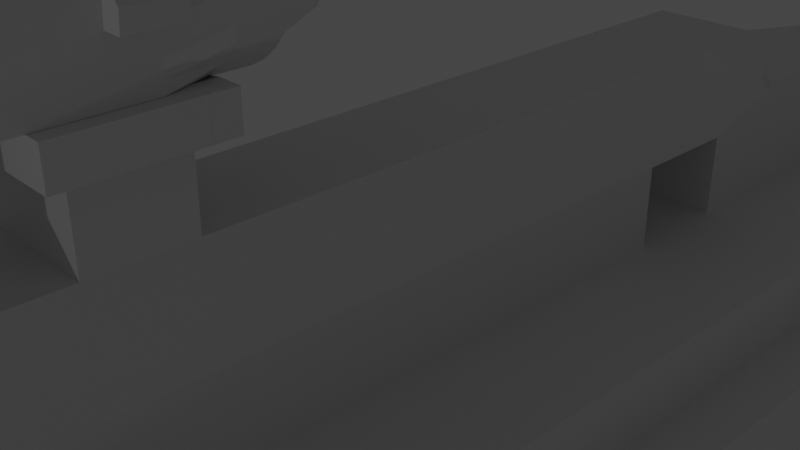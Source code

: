 # Source: karabin.blend  (saved by Blender 3.3.6; exported with 4.5.12 LTS)
import bpy
from mathutils import Matrix  # noqa: F401  (used for matrix-valued properties, if any)

bpy.ops.wm.read_factory_settings(use_empty=True)
scene = bpy.context.scene
scene.name = 'Scene'

# ---- collections
col_collection = bpy.data.collections.new('Collection'); scene.collection.children.link(col_collection)

# ---- materials (node trees are filled in below, after node groups)
mat_material = bpy.data.materials.new('Material')
mat_material.alpha_threshold = 0.0
mat_material.use_transparent_shadow = False
mat_material.roughness = 0.5
mat_material.line_color = (0.0, 0.0, 0.0, 1.0)

# ---- material node trees
mat_material.use_nodes = True; mat_material.node_tree.nodes.clear()
_N = mat_material.node_tree.nodes; _L = mat_material.node_tree.links
n0 = _N.new('ShaderNodeOutputMaterial'); n0.name = 'Material Output'; n0.location = (300, 300)
n1 = _N.new('ShaderNodeBsdfPrincipled'); n1.name = 'Principled BSDF'; n1.location = (10, 300)
n1.distribution = 'GGX'
n1.subsurface_method = 'RANDOM_WALK_SKIN'
n1.inputs[3].default_value = 1.45
n1.inputs[27].default_value = (0.0, 0.0, 0.0, 1.0)
n1.inputs[28].default_value = 1.0
_L.new(n1.outputs[0], n0.inputs[0])
n0.is_active_output = True

# ---- world
world_world = bpy.data.worlds.new('World'); scene.world = world_world
world_world.use_nodes = True; world_world.node_tree.nodes.clear()
_N = world_world.node_tree.nodes; _L = world_world.node_tree.links
n0 = _N.new('ShaderNodeOutputWorld'); n0.name = 'World Output'; n0.location = (300, 300)
n1 = _N.new('ShaderNodeBackground'); n1.name = 'Background'; n1.location = (10, 300)
n1.inputs[0].default_value = (0.05088, 0.05088, 0.05088, 1.0)
_L.new(n1.outputs[0], n0.inputs[0])
n0.is_active_output = True
world_world.color = (0.05088, 0.05088, 0.05088)
world_world.use_sun_shadow = False
world_world.sun_shadow_jitter_overblur = 0.0

# ---- cameras
cam_camera = bpy.data.cameras.new('Camera')
cam_camera.clip_end = 100.0
cam_camera.ortho_scale = 7.314

# ---- lights
light_light = bpy.data.lights.new('Light', 'POINT')
light_light.transmission_factor = 0.0
light_light.energy = 1000.0
light_light.shadow_soft_size = 0.1
light_light.shadow_maximum_resolution = 0.006
light_light.use_absolute_resolution = True

# ---- meshes
me_cube = bpy.data.meshes.new('Cube')
me_cube.from_pydata([(0.6606, 5.35, 1.0), (1.0, 5.35, -1.0), (0.6606, -9.584, 1.0), (1.0, -9.584, -1.0), (0.0, 5.35, -1.0), (0.0, -9.584, 1.0), (0.0, -9.584, -1.0), (0.0, 5.35, 1.0), (1.0, 5.35, 0.2989), (1.0, -9.584, 0.0), (0.0, 5.35, 0.2989), (1.0, 13.96, -1.0), (0.0, 13.96, -1.0), (1.0, -19.59, -1.0), (0.0, -19.59, -1.0), (0.0, -11.33, -3.581), (0.0, -19.59, -3.581), (2.262, -19.59, -3.581), (0.0, -30.42, -1.0), (1.0, -29.61, -0.1913), (0.0, -30.42, -3.581), (1.0, -29.6, -4.403), (0.0, -22.54, -3.581), (0.0, -22.54, -1.0), (1.0, -24.96, -0.1913), (1.0, -24.42, -4.403), (0.0, -30.42, 4.946), (1.0, -29.61, 3.322), (1.0, -29.6, -10.02), (0.01691, 3.831, -1.0), (1.014, 3.831, -1.0), (1.0, 3.831, -3.356), (0.01691, 20.73, -1.0), (1.014, 20.73, -1.0), (0.0, 20.18, -3.581), (1.0, 20.18, -3.581), (0.0, -9.584, -7.367), (1.0, -9.584, -7.367), (0.0, 3.831, -7.367), (1.0, 3.831, -7.367), (1.0, -14.65, 0.0), (1.0, -14.65, -1.0), (0.0, -14.65, -1.0), (0.0, -14.65, 0.0), (1.0, -16.39, -3.581), (0.0, -16.39, -3.581), (-0.08626, -12.02, -14.77), (1.0, -3.434, -3.581), (1.0, 1.037, -3.581), (1.014, 1.037, -1.0), (1.014, -3.434, -1.0), (0.01691, 1.037, -1.0), (0.01691, -3.434, -1.0), (0.0, -3.434, -3.581), (0.0, 1.037, -3.581), (1.198, -3.434, -7.367), (1.198, 1.037, -7.367), (0.0, -3.434, -7.367), (0.0, 1.037, -7.367), (2.623, -15.81, -2.721), (2.623, -22.54, -2.721), (2.623, -15.52, -2.29), (2.623, -22.54, -2.29), (0.0, 18.54, -3.581), (1.0, 18.54, -3.581), (1.0, -30.42, -1.0), (1.0, -22.54, -1.0), (0.6605, -30.42, 4.946), (1.0, -30.42, -3.581), (1.0, -22.54, -3.581), (0.0, -3.801, -1.0), (0.0, -0.06711, -1.0), (0.0, -24.96, -0.1913), (0.0, -29.61, 3.322), (0.0, -29.61, -0.1913), (1.0, -0.06711, -1.0), (0.0, -29.6, -4.403), (0.0, -24.42, -4.403), (1.0, -3.801, -1.0), (0.0, -29.6, -10.02), (0.6606, -7.534, 1.0), (1.014, -5.484, -1.0), (1.014, -7.534, -1.0), (0.01691, -5.484, -1.0), (0.01691, -7.534, -1.0), (0.4332, -9.804, -3.581), (1.0, -5.484, -3.581), (0.0, -9.804, -3.581), (0.0, -5.484, -3.581), (1.0, -7.534, -7.367), (1.0, -5.484, -7.367), (0.0, -7.534, -7.367), (0.0, -5.484, -7.367), (1.0, -7.534, -6.837), (1.0, -5.484, -6.837), (0.0, -7.534, -6.837), (0.0, -5.484, -6.837), (0.0, -9.584, -6.837), (1.0, -9.584, -6.837), (0.6606, -3.801, 1.0), (0.6606, -0.06711, 1.0), (0.0, -0.06711, 1.0), (0.0, -3.801, 1.0), (0.0, -7.534, 1.0), (1.0, -0.06711, 0.0), (1.0, -3.801, 0.0), (1.0, -7.534, 0.0), (1.0, -6.473, 0.0), (0.0, -6.473, 1.0), (0.0, -6.473, -1.0), (1.0, -6.473, -1.0), (0.6606, -6.473, 1.0), (1.0, -2.74, 0.0), (0.0, -2.74, 1.0), (0.0, -2.74, -1.0), (1.0, -2.74, -1.0), (0.6606, -2.74, 1.0), (0.0, -6.473, 1.856), (0.0, -7.534, 1.856), (0.0, -2.74, 1.856), (0.0, -3.801, 1.856), (0.6606, -6.473, 1.856), (0.6606, -7.534, 1.856), (0.6606, -2.74, 1.856), (0.6606, -3.801, 1.856), (0.0, -6.473, 2.151), (0.0, -7.534, 2.151), (0.0, -2.74, 2.151), (0.0, -3.801, 2.151), (0.6606, -6.473, 2.25), (0.6606, -7.534, 2.25), (0.6606, -2.74, 2.25), (0.6606, -3.801, 2.25), (0.0, -6.204, 1.856), (0.6606, -6.204, 1.856), (0.0, -2.47, 1.856), (0.6606, -2.47, 1.856), (0.0, -6.204, 2.151), (0.6606, -6.204, 2.25), (0.0, -2.47, 2.151), (0.6606, -2.47, 2.25), (0.0, -4.07, 1.856), (0.6606, -4.07, 1.856), (0.0, -7.803, 1.856), (0.6606, -7.803, 1.856), (0.0, -4.07, 2.151), (0.6606, -4.07, 2.25), (0.0, -7.803, 2.151), (0.6606, -7.803, 2.25), (0.0, -6.473, 1.856), (0.6606, -6.473, 1.856), (0.0, -2.739, 1.856), (0.6606, -2.739, 1.856), (0.0, -6.473, 2.151), (0.6606, -6.473, 2.25), (0.0, -2.739, 2.151), (0.6606, -2.739, 2.25), (0.9335, -6.473, 1.856), (0.9335, -7.534, 1.856), (0.9335, -2.74, 1.856), (0.9335, -3.801, 1.856), (0.9335, -6.473, 2.25), (0.9335, -7.534, 2.25), (0.9335, -2.74, 2.25), (0.9335, -3.801, 2.25), (0.9335, -2.47, 1.856), (0.9335, -2.47, 2.25), (0.9335, -6.204, 2.25), (0.9335, -6.204, 1.856), (0.9335, -7.803, 1.856), (0.9335, -7.803, 2.25), (0.9335, -4.07, 2.25), (0.9335, -4.07, 1.856), (0.9335, -2.739, 1.856), (0.9335, -2.739, 2.25), (0.9335, -6.473, 2.25), (0.9335, -6.473, 1.856), (1.0, 4.254, -1.0), (1.0, 4.254, 0.0), (0.0, 4.254, 1.0), (0.0, 4.254, -1.0), (0.6606, 4.254, 1.0), (1.0, 2.941, 0.0), (0.0, 2.941, 1.0), (0.0, 2.941, -1.0), (0.6606, 2.941, 1.0), (1.0, 2.941, -1.0), (0.0, 2.941, 0.0), (0.0, 4.254, 0.0), (1.0, 3.831, 0.0), (0.0, 3.831, 0.0), (1.0, -9.005, -1.0), (0.0, -9.005, -1.0), (1.0, -11.14, 0.0), (1.0, -10.24, -1.0), (0.0, -10.24, -1.0), (0.0, -11.14, 0.0), (0.0, -7.534, 0.0), (0.0, -9.584, 0.0), (1.0, -17.85, -1.86), (2.262, -19.59, -2.721), (1.0, -10.74, -2.721), (1.0, -10.16, -1.86), (0.0, -17.85, -1.86), (0.0, -19.59, -2.721), (0.0, -10.16, -1.86), (0.0, -10.74, -2.721), (1.0, -30.42, -1.86), (1.0, -30.42, -2.721), (0.0, -30.42, -1.86), (0.0, -30.42, -2.721), (1.0, -22.54, -1.86), (1.0, -22.54, -2.721), (0.0, -25.23, -2.721), (0.0, -22.54, -1.86), (1.0, 3.831, -2.721), (1.0, 3.831, -1.86), (0.0, 3.831, -1.86), (1.0, 20.18, -2.721), (1.014, 20.18, -1.86), (0.0, 20.18, -1.86), (0.0, -15.23, -1.86), (0.0, -15.81, -2.721), (1.0, -15.23, -1.86), (1.0, -15.81, -2.721), (0.0, -3.434, -1.86), (0.0, -3.434, -2.721), (0.0, 1.037, -1.86), (0.0, 1.037, -2.721), (1.0, -3.434, -2.721), (1.0, -3.434, -1.86), (1.0, 1.037, -2.721), (1.0, 1.037, -1.86), (1.0, -7.534, -2.721), (1.0, -7.534, -1.86), (1.0, -5.484, -2.721), (1.0, -5.484, -1.86), (0.0, -7.534, -1.86), (0.0, -7.534, -2.721), (0.0, -5.484, -1.86), (0.0, -5.484, -2.721), (1.0, -29.21, -2.721), (1.0, -29.21, -1.86), (1.0, -24.25, -2.721), (1.0, -24.25, -1.86), (1.0, -17.85, -2.29), (1.0, -10.45, -2.29), (0.0, -17.85, -2.29), (0.0, -10.45, -2.29), (1.0, -30.42, -2.29), (0.0, -30.42, -2.29), (1.0, -20.8, -2.29), (0.0, -25.23, -2.29), (2.492, -7.534, -1.0), (0.0, 3.831, -2.29), (1.0, 20.18, -2.29), (0.0, -15.52, -2.29), (2.004, -14.65, -1.0), (0.0, -3.434, -2.29), (0.0, 1.037, -2.29), (2.492, 3.831, -1.0), (2.492, 3.831, -1.86), (2.492, -9.584, -1.0), (2.492, -10.16, -1.86), (0.0, -7.534, -2.29), (0.0, -5.484, -2.29), (1.0, -29.61, -2.29), (1.0, -24.25, -2.29), (0.0, -29.21, -2.721), (0.0, -29.21, -1.86), (0.0, -29.61, -2.29), (1.675, -19.59, -2.29), (1.675, -19.59, -2.721), (1.675, -22.54, -2.29), (1.675, -22.54, -2.721), (1.675, -19.59, -1.86), (1.675, -22.54, -1.86), (3.151, -10.45, -2.29), (3.151, -10.16, -1.86), (3.151, 3.831, -2.29), (3.151, 3.831, -1.86), (3.151, 19.36, -2.29), (3.151, 19.36, -1.86), (3.151, -3.434, -2.29), (3.151, -3.434, -1.86), (3.151, 1.037, -2.29), (3.151, 1.037, -1.86), (3.151, -7.534, -2.29), (3.151, -7.534, -1.86), (3.151, -5.484, -2.29), (3.151, -5.484, -1.86), (3.151, -7.534, -2.721), (3.151, -5.484, -2.721), (3.151, -10.74, -2.721), (3.151, -3.434, -2.721), (3.151, 1.037, -2.721), (3.151, 3.831, -2.721), (3.151, 19.36, -2.721), (2.097, 20.18, -1.86), (1.68, 20.73, -1.0), (2.492, 1.037, -1.0), (2.492, -3.434, -1.0), (2.492, -3.434, -1.86), (2.492, 1.037, -1.86), (2.492, -5.484, -1.0), (2.492, -7.534, -1.86), (2.492, -5.484, -1.86), (2.492, 1.037, -3.581), (2.492, 3.831, -3.581), (2.492, 20.18, -3.581), (2.492, -5.484, -3.581), (2.492, -3.434, -3.581), (2.492, -7.534, -3.581), (2.492, -10.74, -2.721), (2.492, 3.831, -2.721), (2.492, 20.18, -2.721), (2.492, -3.434, -2.721), (2.492, 1.037, -2.721), (2.492, -7.534, -2.721), (2.492, -5.484, -2.721), (1.0, 3.831, -6.421), (1.0, 3.831, -5.474), (1.0, 3.831, -4.527), (0.0, 3.831, -4.527), (0.0, 3.831, -5.474), (0.0, 3.831, -6.421), (0.0, -3.434, -4.527), (0.0, -3.434, -5.474), (0.0, -3.434, -6.421), (0.0, 1.037, -4.527), (0.0, 1.037, -5.474), (0.0, 1.037, -6.421), (1.0, 1.037, -4.527), (1.0, 1.037, -5.474), (1.0, 1.037, -6.421), (1.0, -3.434, -4.527), (1.0, -3.434, -5.474), (1.0, -3.434, -6.421), (1.0, 17.02, -6.421), (1.0, 17.8, -5.474), (1.0, 17.8, -4.527), (0.0, 17.8, -4.527), (0.0, 17.8, -5.474), (0.0, 17.8, -6.421), (0.0, -5.484, -4.527), (0.0, -5.484, -5.474), (0.0, -5.484, -6.421), (1.0, -5.484, -4.527), (1.0, -5.484, -5.474), (1.0, -5.484, -6.421), (1.962, 1.037, -3.581), (1.962, 3.831, -3.581), (1.962, -5.484, -3.581), (1.962, -3.434, -3.581), (1.962, 18.54, -3.581), (1.962, 1.037, -4.527), (1.394, 1.037, -5.474), (1.962, -3.434, -4.527), (1.394, -3.434, -5.474), (1.962, -5.484, -4.527), (1.394, -5.484, -5.474), (2.492, 1.037, -7.367), (2.492, 3.831, -7.367), (2.492, -5.484, -7.367), (2.492, -3.434, -7.367), (2.492, 1.037, -6.421), (2.492, -3.434, -6.421), (2.492, -5.484, -6.421), (2.492, 3.831, -6.421), (1.892, 3.831, -6.421), (1.892, 3.831, -5.474), (1.892, 1.037, -5.474), (1.892, 1.037, -6.421), (1.892, -3.434, -5.474), (1.892, -3.434, -6.421), (0.8921, -5.484, -5.474), (0.8921, -5.484, -6.421), (1.892, -5.484, -5.474), (1.892, -5.484, -6.421), (0.0, 3.831, -6.886), (1.0, 3.831, -6.886), (1.394, 3.831, -5.474), (1.962, 3.831, -4.527), (1.394, 17.8, -5.474), (1.962, 17.8, -4.527), (1.46, 3.831, -6.421), (1.46, 3.831, -5.474), (1.289, 17.02, -6.421), (1.46, 17.8, -5.474), (1.0, 5.35, 0.5055), (0.0, 5.35, 0.5055), (1.0, 13.96, -0.7935), (0.0, 13.96, -0.7935), (1.0, 20.18, -2.841), (0.0, 20.18, -3.065), (0.0, 3.831, -3.581), (2.075, -3.434, -1.86), (2.075, 1.037, -2.721), (2.075, 19.36, -2.29), (2.075, -10.74, -2.721), (2.075, 1.037, -1.86), (2.075, -7.534, -2.721), (2.075, 3.831, -2.721), (2.075, 19.36, -2.721), (2.075, -5.484, -1.86), (2.075, -7.534, -1.86), (2.075, 19.36, -1.86), (2.075, 3.831, -1.86), (2.075, -5.484, -2.721), (2.075, -3.434, -2.721), (2.075, -10.16, -1.86), (2.075, -10.45, -2.29), (1.049, 20.18, -2.721), (1.049, 20.18, -1.86), (1.049, 20.18, -2.29), (0.0, 17.02, -6.421), (0.0, 17.02, -6.886), (1.0, 17.02, -6.886), (1.0, 17.22, -6.421), (1.0, 18.0, -5.474), (0.0, 18.0, -5.474), (0.0, 18.0, -6.421), (0.0, -10.73, -3.581), (1.0, -10.73, -3.581), (0.6315, 0.3218, -8.593), (1.0, -0.5977, -9.818), (0.6394, -1.963, -11.04), (1.0, -3.854, -12.27), (1.0, -5.777, -13.49), (2.623, -10.16, -1.86), (2.623, -10.45, -2.29), (0.0, -5.777, -13.49), (0.0, -3.854, -12.27), (0.0, -1.963, -11.04), (0.0, -0.5977, -9.818), (0.0, 0.3218, -8.593), (2.623, -17.85, -2.721), (0.0, -10.25, -13.49), (0.0, -8.326, -12.27), (0.0, -6.434, -11.04), (0.0, -5.069, -9.818), (0.0, -4.15, -8.593), (0.6315, -4.15, -8.593), (1.0, -5.069, -9.818), (0.6394, -6.434, -11.04), (1.0, -8.326, -12.27), (1.0, -10.25, -13.49), (2.623, -17.85, -2.29), (2.623, -15.23, -1.86), (2.623, -17.85, -1.86), (2.287, -24.25, -2.721), (2.623, -22.54, -1.86), (2.287, -24.25, -1.86), (2.287, -24.25, -2.29), (3.297, -19.59, -2.29), (3.297, -19.59, -2.721), (3.297, -22.54, -2.29), (3.297, -22.54, -2.721), (3.297, -19.59, -1.86), (3.297, -22.54, -1.86), (2.004, -9.584, -1.0), (2.004, -10.16, -1.86), (1.717, -22.54, -1.0), (2.004, -19.59, -1.0), (1.717, -30.42, -1.0), (2.004, -19.59, -1.86), (2.004, -30.42, -1.86), (2.004, -22.54, -1.86), (2.004, -15.23, -1.86), (2.004, -29.21, -1.86), (2.004, -24.25, -1.86), (2.262, -16.39, -3.581), (2.262, -17.85, -2.721), (2.262, -17.85, -3.581), (2.262, -30.42, -2.721), (1.927, -30.42, -3.581), (1.927, -22.54, -3.581), (2.262, -22.54, -2.721), (2.262, -15.81, -2.721), (2.262, -29.21, -2.721), (2.262, -24.25, -2.721), (2.712, -19.59, -2.721), (2.712, -19.59, -3.581), (2.712, -22.54, -3.581), (2.712, -22.54, -2.721), (1.0, -16.39, -5.086), (2.262, -16.39, -5.086), (2.262, -11.33, -5.086), (0.08146, -15.95, -5.006), (0.09229, -16.49, -6.544), (0.08053, -16.33, -8.134), (0.08663, -16.72, -9.683), (0.07487, -16.56, -11.27), (0.08097, -16.96, -12.82), (-0.06928, -11.32, -5.349), (-0.04964, -12.13, -6.867), (-0.05247, -12.25, -8.437), (-0.0553, -12.36, -10.01), (-0.05813, -12.48, -11.58), (-0.06767, -12.39, -13.16), (1.045, -16.04, -14.47), (0.04566, -16.07, -14.47), (0.07455, -16.87, -13.69), (-0.09701, -11.69, -14.79), (-0.08653, -12.03, -14.92), (0.04539, -16.09, -14.61), (1.045, -16.05, -14.62), (-0.09728, -11.7, -14.94), (0.9022, -11.67, -14.94), (0.6665, -11.33, -3.581), (1.0, -11.67, -3.581), (0.5799, -12.0, -14.77), (0.9243, -12.33, -14.74), (0.9129, -12.0, -14.92), (0.9025, -11.66, -14.79), (0.5985, -12.37, -13.16), (0.9428, -12.7, -13.14), (0.608, -12.46, -11.58), (0.9524, -12.79, -11.55), (0.6108, -12.34, -10.01), (0.9552, -12.67, -9.985), (0.6137, -12.23, -8.44), (0.958, -12.55, -8.416), (0.6165, -12.11, -6.87), (0.9609, -12.44, -6.846), (0.9412, -11.63, -5.328), (0.5969, -11.3, -5.352), (0.7445, -16.93, -12.82), (1.069, -16.58, -12.85), (1.063, -16.19, -11.3), (0.7384, -16.54, -11.28), (1.075, -16.35, -9.712), (0.7502, -16.7, -9.686), (1.069, -15.96, -8.163), (0.7441, -16.31, -8.137), (1.081, -16.12, -6.574), (0.7559, -16.47, -6.547), (0.745, -15.93, -5.009), (1.07, -15.58, -5.035), (1.06, -16.46, -14.06), (0.7381, -16.85, -13.69), (1.0, -5.776, -3.581), (0.0, -5.776, -3.581), (0.0, -5.776, -4.527), (0.0, -5.776, -5.474), (1.0, -5.776, -4.527), (1.0, -5.776, -5.474), (2.262, -11.33, -3.581), (1.0, -10.99, -3.581), (0.0, -8.785, -3.581), (0.4332, -8.837, -3.581), (0.0, -7.506, -5.955), (0.0, -8.526, -5.955), (0.4332, -8.526, -5.955), (0.3144, -7.558, -5.955), (0.4332, -8.643, -4.174), (0.4332, -8.372, -4.768), (0.4332, -8.056, -5.361), (0.4332, -9.024, -5.361), (0.4332, -9.34, -4.768), (0.4332, -9.61, -4.174), (0.0, -9.61, -4.174), (0.0, -9.34, -4.768), (0.0, -9.024, -5.361), (0.0, -8.004, -5.361), (0.0, -8.321, -4.768), (0.0, -8.591, -4.174), (0.0, -30.42, -11.69), (0.0, -30.13, -11.8), (0.6731, -30.13, -11.8), (0.6776, -30.42, -11.69), (0.7243, -30.26, -11.72)], [(224, 201), (422, 15)], [(106, 80, 2, 9), (10, 7, 0, 8), (9, 2, 5, 198), (80, 103, 5, 2), (41, 40, 13), (4, 10, 12), (1, 4, 12, 11), (12, 10, 390, 392), (13, 40, 43, 14), (43, 42, 14), (68, 69, 476, 475), (45, 44, 17, 16), (213, 22, 20, 210), (222, 206, 15, 45), (31, 35, 309, 308), (208, 210, 20, 68), (66, 23, 18, 65), (211, 199, 465, 467), (22, 69, 68, 20), (16, 17, 69, 22), (244, 211, 467, 470), (13, 14, 23, 66), (204, 16, 22, 213), (65, 18, 26, 67), (66, 23, 26, 67), (21, 25, 77, 76), (21, 28, 571, 570, 68), (20, 68, 570, 567), (27, 24, 72, 73), (35, 218, 315, 309), (51, 49, 30, 29), (227, 51, 29, 217), (394, 393, 218, 35, 34), (29, 30, 33, 32), (217, 29, 32, 220), (31, 395, 34, 35), (56, 58, 38, 39), (331, 325, 38, 58), (323, 395, 63, 341), (15, 549, 550, 548, 509), (204, 222, 45, 16), (493, 499, 46, 501, 502), (193, 196, 43, 40), (41, 42, 195, 6, 3, 194), (516, 528, 539, 500, 512), (503, 46, 504, 507), (532, 491, 492, 530), (346, 328, 57, 92), (328, 331, 58, 57), (90, 92, 57, 55), (61, 447, 436, 59), (239, 83, 52, 225), (225, 52, 51, 227), (337, 349, 367, 366), (55, 56, 361, 364), (83, 81, 50, 52), (52, 50, 49, 51), (48, 31, 308, 307), (235, 233, 318, 319), (60, 62, 453, 450), (62, 451, 452, 453), (395, 31, 64, 63), (19, 27, 73, 74), (24, 19, 74, 72), (19, 24, 66, 65), (27, 19, 65, 67), (24, 27, 67, 66), (25, 21, 68, 69), (28, 25, 69, 569, 571), (25, 28, 79, 77), (28, 21, 76, 79), (218, 215, 314, 315), (229, 235, 319, 316), (6, 3, 82, 84), (84, 82, 81, 83), (205, 6, 84, 237), (237, 84, 83, 239), (37, 36, 97, 98), (92, 90, 94, 96), (349, 90, 363, 367), (93, 95, 96, 94), (91, 92, 96, 95), (90, 89, 93, 94), (89, 91, 95, 93), (98, 97, 95, 93), (36, 91, 95, 97), (89, 37, 98, 93), (186, 182, 104, 75), (91, 36, 37, 89), (91, 89, 90, 92), (55, 57, 441, 442), (499, 515, 511, 46), (539, 540, 502, 501, 500), (86, 85, 87, 88), (346, 92, 90, 349), (115, 112, 105, 78), (110, 107, 106, 82), (185, 183, 101, 100), (113, 102, 120, 119), (99, 116, 123, 124), (182, 185, 100, 104), (112, 116, 99, 105), (107, 111, 80, 106), (184, 186, 75, 71), (114, 115, 78, 70), (109, 110, 82, 84), (70, 78, 110, 109), (105, 99, 111, 107), (99, 102, 108, 111), (78, 105, 107, 110), (71, 75, 115, 114), (104, 100, 116, 112), (100, 101, 113, 116), (75, 104, 112, 115), (150, 154, 175, 176), (137, 138, 154, 153), (103, 80, 122, 118), (108, 103, 118, 117), (111, 108, 117, 121), (116, 113, 119, 123), (80, 111, 121, 122), (102, 99, 124, 120), (131, 127, 128, 132), (129, 125, 126, 130), (119, 120, 128, 127), (119, 127, 139, 135), (120, 124, 142, 141), (123, 131, 163, 159), (117, 118, 126, 125), (129, 121, 134, 138), (136, 135, 151, 152), (126, 118, 143, 147), (123, 119, 135, 136), (127, 131, 140, 139), (117, 125, 137, 133), (121, 117, 133, 134), (131, 123, 136, 140), (125, 129, 138, 137), (143, 144, 148, 147), (141, 142, 146, 145), (150, 149, 153, 154), (152, 151, 155, 156), (154, 138, 167, 175), (118, 122, 144, 143), (132, 128, 145, 146), (139, 140, 156, 155), (128, 120, 141, 145), (130, 126, 147, 148), (129, 130, 162, 161), (135, 139, 155, 151), (133, 137, 153, 149), (124, 123, 159, 160), (130, 148, 170, 162), (134, 133, 149, 150), (160, 159, 163, 164), (158, 157, 161, 162), (160, 164, 171, 172), (166, 165, 173, 174), (158, 162, 170, 169), (167, 168, 176, 175), (131, 132, 164, 163), (134, 150, 176, 168), (132, 146, 171, 164), (144, 122, 158, 169), (140, 136, 165, 166), (148, 144, 169, 170), (136, 152, 173, 165), (152, 156, 174, 173), (156, 140, 166, 174), (142, 124, 160, 172), (121, 129, 161, 157), (122, 121, 157, 158), (138, 134, 168, 167), (146, 142, 172, 171), (137, 133, 134, 138), (139, 135, 136, 140), (4, 1, 177, 180), (8, 0, 181, 178), (0, 7, 179, 181), (1, 8, 178, 177), (178, 181, 185, 182), (181, 179, 183, 185), (184, 186, 182, 187), (177, 180, 188, 178), (187, 182, 189, 190), (190, 189, 178, 188), (198, 9, 191, 192), (196, 193, 194, 195), (41, 40, 43, 42), (106, 9, 198, 197), (193, 40, 41, 194), (106, 82, 3, 191, 9), (87, 238, 240, 88), (264, 237, 239, 265), (15, 206, 238, 87, 549), (248, 205, 237, 264), (202, 234, 305, 263), (397, 402, 296, 295), (219, 33, 299, 298), (399, 401, 291, 293), (234, 236, 306, 305), (398, 406, 282, 281), (216, 219, 298, 261), (411, 399, 293, 277), (53, 226, 228, 54), (258, 225, 227, 259), (88, 240, 226, 53), (265, 239, 225, 258), (41, 13, 463, 257), (251, 211, 451, 62), (14, 42, 221, 203), (247, 256, 222, 204), (395, 394, 34), (32, 33, 219, 220), (54, 228, 395), (259, 227, 217, 254), (81, 82, 253, 304), (407, 400, 286, 280), (14, 203, 214, 23), (247, 204, 213, 252), (212, 69, 483, 484), (200, 245, 271, 272), (224, 200, 472, 478), (266, 242, 207, 249), (65, 18, 209, 207), (249, 250, 210, 208), (49, 50, 301, 300), (405, 410, 278, 288), (42, 6, 205, 221), (256, 248, 206, 222), (23, 214, 209, 18), (207, 242, 469, 466), (211, 244, 452, 451), (273, 274, 457, 456), (202, 223, 448, 429), (221, 205, 248, 256), (401, 408, 292, 291), (207, 209, 250, 249), (241, 266, 249, 208), (211, 251, 273, 276), (203, 247, 252, 214), (402, 403, 297, 296), (228, 259, 254, 395), (203, 221, 256, 247), (243, 212, 60, 450), (240, 265, 258, 226), (226, 258, 259, 228), (404, 405, 288, 290), (406, 407, 280, 282), (408, 409, 294, 292), (410, 411, 277, 278), (206, 248, 264, 238), (238, 264, 265, 240), (210, 250, 270, 268), (250, 209, 269, 270), (266, 270, 269, 242), (241, 268, 270, 266), (210, 268, 241, 243, 213), (209, 214, 244, 242, 269), (204, 213, 243, 267, 244, 214, 252), (212, 251, 62, 60), (272, 271, 454, 455), (212, 200, 272, 274), (245, 199, 275, 271), (251, 212, 274, 273), (199, 211, 276, 275), (287, 291, 292, 289), (277, 293, 291, 287), (283, 294, 295, 285), (289, 292, 294, 283), (279, 296, 297, 281), (285, 295, 296, 279), (286, 285, 279, 280), (280, 279, 281, 282), (290, 289, 283, 284), (284, 283, 285, 286), (278, 277, 287, 288), (288, 287, 289, 290), (400, 396, 284, 286), (403, 398, 281, 297), (409, 397, 295, 294), (396, 404, 290, 284), (253, 305, 306, 304), (262, 263, 305, 253), (301, 302, 303, 300), (304, 306, 302, 301), (260, 261, 298, 299), (300, 303, 261, 260), (232, 216, 261, 303), (82, 3, 262, 253), (33, 30, 260, 299), (230, 232, 303, 302), (3, 202, 263, 262), (30, 49, 300, 260), (236, 230, 302, 306), (50, 81, 304, 301), (317, 307, 308, 314), (314, 308, 309, 315), (319, 310, 311, 316), (316, 311, 307, 317), (313, 547, 312, 318), (318, 312, 310, 319), (233, 201, 313, 318), (215, 231, 317, 314), (86, 47, 311, 310), (85, 86, 310, 312), (47, 48, 307, 311), (231, 229, 316, 317), (345, 348, 546, 544), (88, 344, 543, 542), (348, 345, 375, 377), (48, 47, 353, 350), (348, 336, 358, 360), (336, 348, 377, 373), (339, 340, 384, 383), (339, 321, 386, 388), (63, 64, 340, 341), (341, 340, 339, 342), (342, 339, 419, 420), (64, 31, 351, 354), (322, 332, 355, 382), (337, 334, 372, 374), (332, 335, 357, 355), (334, 320, 369, 372), (53, 54, 329, 326), (326, 329, 330, 327), (327, 330, 331, 328), (88, 53, 326, 344), (344, 326, 327, 345), (345, 327, 328, 346), (325, 324, 342, 343), (324, 323, 341, 342), (54, 395, 323, 329), (329, 323, 324, 330), (330, 324, 325, 331), (353, 352, 359, 357), (351, 382, 384, 354), (350, 353, 357, 355), (351, 350, 355, 382), (31, 48, 350, 351), (86, 347, 359, 352), (47, 86, 352, 353), (340, 64, 354, 384), (357, 359, 360, 358), (355, 357, 358, 356), (382, 355, 356, 381), (336, 333, 356, 358), (347, 348, 360, 359), (333, 321, 381, 356), (335, 347, 359, 357), (368, 365, 361, 362), (365, 366, 364, 361), (366, 367, 363, 364), (334, 337, 366, 365), (39, 320, 368, 362), (56, 39, 362, 361), (90, 55, 364, 363), (320, 334, 365, 368), (375, 376, 378, 377), (373, 377, 378, 374), (371, 373, 374, 372), (370, 371, 372, 369), (320, 321, 370, 369), (349, 337, 374, 378), (346, 349, 378, 376), (321, 333, 371, 370), (333, 336, 373, 371), (345, 346, 376, 375), (380, 379, 416, 417), (39, 38, 379, 380), (343, 338, 415), (382, 381, 383, 384), (340, 322, 382, 384), (322, 321, 381, 382), (321, 339, 383, 381), (386, 385, 387, 388), (320, 338, 387, 385), (321, 320, 385, 386), (338, 339, 388, 387), (390, 389, 391, 392), (10, 8, 389, 390), (8, 1, 389), (11, 12, 392, 391), (1, 11, 391, 389), (255, 218, 215, 216, 219), (216, 217, 220, 219), (395, 31, 393, 394), (31, 215, 218, 393), (31, 395, 217, 216, 215), (230, 236, 404, 396), (229, 231, 397, 409), (232, 230, 396, 400), (202, 246, 411, 410), (235, 229, 409, 408), (219, 216, 407, 406), (236, 234, 405, 404), (215, 218, 403, 402), (233, 235, 408, 401), (234, 202, 410, 405), (216, 232, 400, 407), (246, 201, 399, 411), (412, 414, 413, 406, 398, 403), (201, 233, 401, 399), (231, 215, 402, 397), (218, 255, 414, 412), (255, 219, 413, 414), (338, 417, 416, 415), (338, 320, 380, 417), (420, 419, 418, 421), (343, 342, 420, 421), (339, 338, 418, 419), (338, 343, 421, 418), (537, 538, 44, 45, 488), (422, 423, 98, 97), (442, 441, 440, 443), (443, 440, 439, 444), (444, 439, 438, 445), (445, 438, 437, 446), (437, 431, 428, 446), (56, 55, 442, 424), (424, 442, 443, 425), (425, 443, 444, 426), (426, 444, 445, 427), (427, 445, 446, 428), (57, 58, 435, 441), (441, 435, 434, 440), (440, 434, 433, 439), (439, 433, 432, 438), (438, 432, 431, 437), (58, 56, 424, 435), (435, 424, 425, 434), (434, 425, 426, 433), (433, 426, 427, 432), (432, 427, 428, 431), (430, 61, 59, 313), (448, 449, 447, 61), (429, 448, 61, 430), (454, 458, 459, 456), (455, 454, 456, 457), (274, 272, 455, 457), (267, 243, 450, 453), (223, 199, 449, 448), (275, 276, 459, 458), (244, 267, 453, 452), (245, 200, 436, 447), (199, 245, 447, 449), (200, 224, 59, 436), (271, 275, 458, 454), (276, 273, 456, 459), (246, 202, 429, 430), (467, 462, 464, 466, 469, 470), (465, 463, 462, 467), (460, 257, 468, 461), (257, 463, 465, 468), (13, 66, 462, 463), (3, 41, 257, 460), (242, 244, 470, 469), (223, 202, 461, 468), (199, 223, 468, 465), (66, 65, 464, 462), (202, 3, 460, 461), (65, 207, 466, 464), (478, 472, 473, 471), (313, 478, 471, 547), (476, 477, 480, 479, 474, 475), (212, 243, 480, 477), (243, 241, 479, 480), (208, 68, 475, 474), (69, 212, 477, 476), (200, 17, 473, 472), (241, 208, 474, 479), (17, 44, 471, 473), (482, 481, 484, 483), (200, 212, 484, 481), (17, 200, 481, 482), (69, 17, 482, 483), (485, 525, 487, 486), (471, 44, 485, 486), (547, 471, 486, 487), (44, 510, 525, 485), (537, 488, 489, 536), (536, 489, 490, 534), (534, 490, 491, 532), (494, 526, 523, 495), (495, 523, 521, 496), (496, 521, 519, 497), (497, 519, 517, 498), (498, 517, 515, 499), (45, 15, 494, 488), (488, 494, 495, 489), (489, 495, 496, 490), (490, 496, 497, 491), (491, 497, 498, 492), (492, 498, 499, 493), (510, 44, 538, 525), (525, 538, 535, 524), (524, 535, 533, 522), (522, 533, 531, 520), (520, 531, 529, 518), (527, 493, 502, 540), (513, 512, 500, 506), (501, 46, 504, 505), (504, 513, 506, 505), (504, 513, 508, 507), (513, 514, 508), (500, 501, 505, 506), (530, 492, 493, 527), (514, 503, 507, 508), (511, 512, 513, 514), (526, 548, 510, 525), (511, 515, 516, 512), (515, 517, 518, 516), (517, 519, 520, 518), (519, 521, 522, 520), (521, 523, 524, 522), (523, 526, 525, 524), (528, 529, 530, 527), (529, 531, 532, 530), (531, 533, 534, 532), (533, 535, 536, 534), (535, 538, 537, 536), (527, 540, 539, 528), (518, 529, 528, 516), (542, 543, 545, 541), (543, 544, 546, 545), (347, 86, 541, 545), (344, 345, 544, 543), (86, 88, 542, 541), (348, 347, 545, 546), (525, 510, 547, 487), (312, 547, 510, 548, 550, 85), (15, 548, 526, 494), (15, 36, 37, 98, 423, 548), (554, 551, 552, 553), (558, 557, 554, 553), (564, 563, 552, 551), (563, 558, 553, 552), (557, 564, 551, 554), (550, 549, 566, 555), (555, 566, 565, 556), (556, 565, 564, 557), (87, 85, 560, 561), (561, 560, 559, 562), (562, 559, 558, 563), (549, 87, 561, 566), (566, 561, 562, 565), (565, 562, 563, 564), (85, 550, 555, 560), (560, 555, 556, 559), (559, 556, 557, 558), (569, 570, 571), (567, 570, 569, 568), (69, 22, 568, 569)])
_uv = me_cube.uv_layers.new(name='UVMap')
_uv.uv.foreach_set('vector', [0.5, 0.7157, 0.625, 0.7157, 0.625, 0.75, 0.5, 0.75, 0.5, 0.375, 0.625, 0.375, 0.625, 0.5, 0.5, 0.5, 0.5, 0.75, 0.625, 0.75, 0.625, 0.875, 0.5, 0.875, 0.625, 0.7157, 0.75, 0.7157, 0.75, 0.75, 0.625, 0.75, 0.375, 0.75, 0.5, 0.75, 0.375, 0.75, 0.0, 0.0, 0.0, 0.0, 0.0, 0.0, 0.375, 0.5, 0.25, 0.5, 0.25, 0.5, 0.375, 0.5, 0.0, 0.0, 0.0, 0.0, 0.0, 0.0, 0.0, 0.0, 0.375, 0.75, 0.5, 0.75, 0.5, 0.875, 0.375, 0.875, 0.0, 0.0, 0.0, 0.0, 0.0, 0.0, 0.0, 0.0, 0.0, 0.0, 0.0, 0.0, 0.0, 0.0, 0.25, 0.75, 0.375, 0.75, 0.375, 0.75, 0.25, 0.75, 0.0, 0.0, 0.0, 0.0, 0.0, 0.0, 0.0, 0.0, 0.0, 0.0, 0.0, 0.0, 0.0, 0.0, 0.0, 0.0, 0.375, 0.75, 0.375, 0.75, 0.375, 0.75, 0.375, 0.75, 0.375, 0.75, 0.375, 0.875, 0.375, 0.875, 0.375, 0.75, 0.375, 0.75, 0.375, 0.875, 0.375, 0.875, 0.375, 0.75, 0.375, 0.75, 0.375, 0.75, 0.375, 0.75, 0.375, 0.75, 0.25, 0.75, 0.375, 0.75, 0.375, 0.75, 0.25, 0.75, 0.25, 0.75, 0.375, 0.75, 0.375, 0.75, 0.25, 0.75, 0.375, 0.75, 0.375, 0.75, 0.375, 0.75, 0.375, 0.75, 0.375, 0.75, 0.375, 0.875, 0.375, 0.875, 0.375, 0.75, 0.0, 0.0, 0.0, 0.0, 0.0, 0.0, 0.0, 0.0, 0.375, 0.75, 0.375, 0.875, 0.375, 0.875, 0.375, 0.75, 0.375, 0.75, 0.375, 0.875, 0.375, 0.875, 0.375, 0.75, 0.0, 0.0, 0.0, 0.0, 0.0, 0.0, 0.0, 0.0, 0.0, 0.0, 0.0, 0.0, 0.0, 0.0, 0.0, 0.0, 0.0, 0.0, 0.375, 0.875, 0.375, 0.75, 0.375, 0.75, 0.375, 0.875, 0.0, 0.0, 0.0, 0.0, 0.0, 0.0, 0.0, 0.0, 0.375, 0.75, 0.375, 0.75, 0.375, 0.75, 0.375, 0.75, 0.25, 0.75, 0.375, 0.75, 0.375, 0.75, 0.25, 0.75, 0.0, 0.0, 0.0, 0.0, 0.0, 0.0, 0.0, 0.0, 0.0, 0.0, 0.0, 0.0, 0.375, 0.75, 0.375, 0.75, 0.25, 0.75, 0.25, 0.75, 0.375, 0.75, 0.375, 0.75, 0.25, 0.75, 0.0, 0.0, 0.0, 0.0, 0.0, 0.0, 0.0, 0.0, 0.375, 0.75, 0.25, 0.75, 0.25, 0.75, 0.375, 0.75, 0.375, 0.75, 0.25, 0.75, 0.25, 0.75, 0.375, 0.75, 0.0, 0.0, 0.0, 0.0, 0.0, 0.0, 0.0, 0.0, 0.0, 0.0, 0.0, 0.0, 0.0, 0.0, 0.0, 0.0, 0.0, 0.0, 0.0, 0.0, 0.0, 0.0, 0.0, 0.0, 0.0, 0.0, 0.0, 0.0, 0.0, 0.0, 0.0, 0.0, 0.0, 0.0, 0.0, 0.0, 0.0, 0.0, 0.0, 0.0, 0.0, 0.0, 0.0, 0.0, 0.0, 0.0, 0.0, 0.0, 0.5, 0.875, 0.5, 0.75, 0.0, 0.0, 0.0, 0.0, 0.0, 0.0, 0.25, 0.75, 0.375, 0.75, 0.0, 0.0, 0.375, 0.75, 0.375, 0.75, 0.375, 0.75, 0.375, 0.75, 0.375, 0.75, 0.0, 0.0, 0.0, 0.0, 0.0, 0.0, 0.0, 0.0, 0.333, 0.75, 0.25, 0.75, 0.25, 0.75, 0.333, 0.75, 0.0, 0.0, 0.0, 0.0, 0.0, 0.0, 0.0, 0.0, 0.0, 0.0, 0.0, 0.0, 0.0, 0.0, 0.0, 0.0, 0.375, 0.75, 0.25, 0.75, 0.25, 0.75, 0.375, 0.75, 0.375, 0.75, 0.375, 0.75, 0.375, 0.75, 0.375, 0.75, 0.0, 0.0, 0.0, 0.0, 0.0, 0.0, 0.0, 0.0, 0.0, 0.0, 0.0, 0.0, 0.0, 0.0, 0.0, 0.0, 0.375, 0.75, 0.375, 0.75, 0.375, 0.75, 0.375, 0.75, 0.375, 0.75, 0.375, 0.75, 0.375, 0.75, 0.375, 0.75, 0.25, 0.75, 0.375, 0.75, 0.375, 0.75, 0.25, 0.75, 0.25, 0.75, 0.375, 0.75, 0.375, 0.75, 0.25, 0.75, 0.375, 0.75, 0.375, 0.75, 0.375, 0.75, 0.375, 0.75, 0.375, 0.75, 0.375, 0.75, 0.375, 0.75, 0.375, 0.75, 0.375, 0.75, 0.375, 0.75, 0.375, 0.75, 0.375, 0.75, 0.375, 0.75, 0.375, 0.75, 0.375, 0.75, 0.375, 0.75, 0.25, 0.75, 0.375, 0.75, 0.375, 0.75, 0.25, 0.75, 0.0, 0.0, 0.0, 0.0, 0.0, 0.0, 0.0, 0.0, 0.0, 0.0, 0.0, 0.0, 0.0, 0.0, 0.0, 0.0, 0.0, 0.0, 0.0, 0.0, 0.0, 0.0, 0.0, 0.0, 0.0, 0.0, 0.0, 0.0, 0.0, 0.0, 0.0, 0.0, 0.0, 0.0, 0.0, 0.0, 0.0, 0.0, 0.0, 0.0, 0.0, 0.0, 0.0, 0.0, 0.0, 0.0, 0.0, 0.0, 0.0, 0.0, 0.0, 0.0, 0.0, 0.0, 0.0, 0.0, 0.0, 0.0, 0.0, 0.0, 0.0, 0.0, 0.0, 0.0, 0.0, 0.0, 0.0, 0.0, 0.0, 0.0, 0.0, 0.0, 0.0, 0.0, 0.375, 0.75, 0.375, 0.75, 0.375, 0.75, 0.375, 0.75, 0.375, 0.75, 0.375, 0.75, 0.375, 0.75, 0.375, 0.75, 0.25, 0.75, 0.375, 0.75, 0.375, 0.75, 0.25, 0.75, 0.25, 0.75, 0.375, 0.75, 0.375, 0.75, 0.25, 0.75, 0.0, 0.0, 0.0, 0.0, 0.0, 0.0, 0.0, 0.0, 0.0, 0.0, 0.0, 0.0, 0.0, 0.0, 0.0, 0.0, 0.375, 0.75, 0.25, 0.75, 0.25, 0.75, 0.375, 0.75, 0.25, 0.75, 0.375, 0.75, 0.375, 0.75, 0.25, 0.75, 0.0, 0.0, 0.0, 0.0, 0.0, 0.0, 0.0, 0.0, 0.375, 0.75, 0.25, 0.75, 0.25, 0.75, 0.375, 0.75, 0.0, 0.0, 0.0, 0.0, 0.0, 0.0, 0.0, 0.0, 0.0, 0.0, 0.0, 0.0, 0.0, 0.0, 0.0, 0.0, 0.375, 0.75, 0.25, 0.75, 0.25, 0.75, 0.375, 0.75, 0.375, 0.75, 0.25, 0.75, 0.25, 0.75, 0.375, 0.75, 0.0, 0.0, 0.0, 0.0, 0.0, 0.0, 0.0, 0.0, 0.0, 0.0, 0.0, 0.0, 0.0, 0.0, 0.0, 0.0, 0.375, 0.5403, 0.5, 0.5403, 0.5, 0.5907, 0.375, 0.5907, 0.0, 0.0, 0.0, 0.0, 0.0, 0.0, 0.0, 0.0, 0.0, 0.0, 0.0, 0.0, 0.0, 0.0, 0.0, 0.0, 0.375, 0.75, 0.25, 0.75, 0.25, 0.75, 0.375, 0.75, 0.25, 0.75, 0.3333, 0.75, 0.3333, 0.75, 0.25, 0.75, 0.375, 0.75, 0.333, 0.75, 0.25, 0.75, 0.25, 0.75, 0.375, 0.75, 0.375, 0.75, 0.0, 0.0, 0.0, 0.0, 0.0, 0.0, 0.0, 0.0, 0.0, 0.0, 0.0, 0.0, 0.0, 0.0, 0.375, 0.6354, 0.5, 0.6354, 0.5, 0.6532, 0.375, 0.6532, 0.375, 0.6982, 0.5, 0.6982, 0.5, 0.7157, 0.375, 0.7157, 0.625, 0.5403, 0.75, 0.5403, 0.75, 0.5907, 0.625, 0.5907, 0.0, 0.0, 0.0, 0.0, 0.0, 0.0, 0.0, 0.0, 0.625, 0.6532, 0.625, 0.6354, 0.625, 0.6354, 0.625, 0.6532, 0.5, 0.5403, 0.625, 0.5403, 0.625, 0.5907, 0.5, 0.5907, 0.5, 0.6354, 0.625, 0.6354, 0.625, 0.6532, 0.5, 0.6532, 0.5, 0.6982, 0.625, 0.6982, 0.625, 0.7157, 0.5, 0.7157, 0.25, 0.5403, 0.375, 0.5403, 0.375, 0.5907, 0.25, 0.5907, 0.25, 0.6354, 0.375, 0.6354, 0.375, 0.6532, 0.25, 0.6532, 0.25, 0.6982, 0.375, 0.6982, 0.375, 0.7157, 0.25, 0.7157, 0.25, 0.6532, 0.375, 0.6532, 0.375, 0.6982, 0.25, 0.6982, 0.5, 0.6532, 0.625, 0.6532, 0.625, 0.6982, 0.5, 0.6982, 0.625, 0.6532, 0.75, 0.6532, 0.75, 0.6982, 0.625, 0.6982, 0.375, 0.6532, 0.5, 0.6532, 0.5, 0.6982, 0.375, 0.6982, 0.25, 0.5907, 0.375, 0.5907, 0.375, 0.6354, 0.25, 0.6354, 0.5, 0.5907, 0.625, 0.5907, 0.625, 0.6354, 0.5, 0.6354, 0.625, 0.5907, 0.75, 0.5907, 0.75, 0.6354, 0.625, 0.6354, 0.375, 0.5907, 0.5, 0.5907, 0.5, 0.6354, 0.375, 0.6354, 0.625, 0.6982, 0.625, 0.6982, 0.625, 0.6982, 0.625, 0.6982, 0.75, 0.6982, 0.625, 0.6982, 0.625, 0.6982, 0.75, 0.6982, 0.75, 0.7157, 0.625, 0.7157, 0.625, 0.7157, 0.75, 0.7157, 0.0, 0.0, 0.0, 0.0, 0.0, 0.0, 0.0, 0.0, 0.625, 0.6982, 0.75, 0.6982, 0.75, 0.6982, 0.625, 0.6982, 0.625, 0.6354, 0.75, 0.6354, 0.75, 0.6354, 0.625, 0.6354, 0.625, 0.7157, 0.625, 0.6982, 0.625, 0.6982, 0.625, 0.7157, 0.75, 0.6532, 0.625, 0.6532, 0.625, 0.6532, 0.75, 0.6532, 0.625, 0.6354, 0.75, 0.6354, 0.75, 0.6532, 0.625, 0.6532, 0.625, 0.6982, 0.75, 0.6982, 0.75, 0.7157, 0.625, 0.7157, 0.0, 0.0, 0.0, 0.0, 0.0, 0.0, 0.0, 0.0, 0.0, 0.0, 0.0, 0.0, 0.0, 0.0, 0.0, 0.0, 0.75, 0.6532, 0.625, 0.6532, 0.625, 0.6532, 0.75, 0.6532, 0.625, 0.6354, 0.625, 0.6354, 0.625, 0.6354, 0.625, 0.6354, 0.0, 0.0, 0.0, 0.0, 0.0, 0.0, 0.0, 0.0, 0.625, 0.6982, 0.625, 0.6982, 0.625, 0.6982, 0.625, 0.6982, 0.625, 0.6354, 0.75, 0.6354, 0.75, 0.6354, 0.625, 0.6354, 0.0, 0.0, 0.0, 0.0, 0.0, 0.0, 0.0, 0.0, 0.625, 0.6354, 0.75, 0.6354, 0.75, 0.6354, 0.625, 0.6354, 0.75, 0.6354, 0.625, 0.6354, 0.625, 0.6354, 0.75, 0.6354, 0.0, 0.0, 0.0, 0.0, 0.0, 0.0, 0.0, 0.0, 0.625, 0.6982, 0.75, 0.6982, 0.75, 0.6982, 0.625, 0.6982, 0.625, 0.6354, 0.625, 0.6354, 0.625, 0.6354, 0.625, 0.6354, 0.75, 0.6982, 0.625, 0.6982, 0.625, 0.6982, 0.75, 0.6982, 0.75, 0.7157, 0.625, 0.7157, 0.625, 0.7157, 0.75, 0.7157, 0.75, 0.6532, 0.625, 0.6532, 0.625, 0.6532, 0.75, 0.6532, 0.625, 0.6982, 0.75, 0.6982, 0.75, 0.6982, 0.625, 0.6982, 0.625, 0.6354, 0.75, 0.6354, 0.75, 0.6354, 0.625, 0.6354, 0.625, 0.6982, 0.625, 0.6982, 0.625, 0.6982, 0.625, 0.6982, 0.75, 0.7157, 0.625, 0.7157, 0.625, 0.7157, 0.75, 0.7157, 0.625, 0.6532, 0.75, 0.6532, 0.75, 0.6532, 0.625, 0.6532, 0.75, 0.6354, 0.625, 0.6354, 0.625, 0.6354, 0.75, 0.6354, 0.0, 0.0, 0.0, 0.0, 0.0, 0.0, 0.0, 0.0, 0.625, 0.7157, 0.75, 0.7157, 0.75, 0.7157, 0.625, 0.7157, 0.625, 0.6982, 0.625, 0.7157, 0.625, 0.7157, 0.625, 0.6982, 0.0, 0.0, 0.0, 0.0, 0.0, 0.0, 0.0, 0.0, 0.0, 0.0, 0.0, 0.0, 0.0, 0.0, 0.0, 0.0, 0.625, 0.6532, 0.625, 0.6354, 0.625, 0.6354, 0.625, 0.6532, 0.625, 0.7157, 0.625, 0.7157, 0.625, 0.7157, 0.625, 0.7157, 0.625, 0.6982, 0.75, 0.6982, 0.75, 0.6982, 0.625, 0.6982, 0.625, 0.6532, 0.625, 0.6354, 0.625, 0.6354, 0.625, 0.6532, 0.625, 0.7157, 0.625, 0.6982, 0.625, 0.6982, 0.625, 0.7157, 0.625, 0.6532, 0.625, 0.6532, 0.625, 0.6532, 0.625, 0.6532, 0.625, 0.6354, 0.625, 0.6354, 0.625, 0.6354, 0.625, 0.6354, 0.625, 0.7157, 0.625, 0.7157, 0.625, 0.7157, 0.625, 0.7157, 0.625, 0.6982, 0.625, 0.6982, 0.625, 0.6982, 0.625, 0.6982, 0.625, 0.6354, 0.625, 0.6532, 0.625, 0.6532, 0.625, 0.6354, 0.625, 0.6982, 0.625, 0.6982, 0.625, 0.6982, 0.625, 0.6982, 0.625, 0.6532, 0.625, 0.6532, 0.625, 0.6532, 0.625, 0.6532, 0.625, 0.7157, 0.625, 0.7157, 0.625, 0.7157, 0.625, 0.7157, 0.625, 0.6354, 0.625, 0.6354, 0.625, 0.6354, 0.625, 0.6354, 0.625, 0.7157, 0.625, 0.7157, 0.625, 0.7157, 0.625, 0.7157, 0.625, 0.6354, 0.625, 0.6354, 0.625, 0.6354, 0.625, 0.6354, 0.625, 0.6354, 0.625, 0.6354, 0.625, 0.6354, 0.625, 0.6354, 0.625, 0.6354, 0.625, 0.6354, 0.625, 0.6354, 0.625, 0.6354, 0.625, 0.6532, 0.625, 0.6532, 0.625, 0.6532, 0.625, 0.6532, 0.625, 0.6982, 0.625, 0.6982, 0.625, 0.6982, 0.625, 0.6982, 0.625, 0.7157, 0.625, 0.6982, 0.625, 0.6982, 0.625, 0.7157, 0.625, 0.6982, 0.625, 0.6982, 0.625, 0.6982, 0.625, 0.6982, 0.625, 0.6532, 0.625, 0.6532, 0.625, 0.6532, 0.625, 0.6532, 0.0, 0.0, 0.0, 0.0, 0.0, 0.0, 0.0, 0.0, 0.0, 0.0, 0.0, 0.0, 0.0, 0.0, 0.0, 0.0, 0.25, 0.5, 0.375, 0.5, 0.375, 0.5184, 0.25, 0.5184, 0.5, 0.5, 0.625, 0.5, 0.625, 0.5184, 0.5, 0.5184, 0.625, 0.5, 0.75, 0.5, 0.75, 0.5184, 0.625, 0.5184, 0.375, 0.5, 0.5, 0.5, 0.5, 0.5184, 0.375, 0.5184, 0.5, 0.5184, 0.625, 0.5184, 0.625, 0.5403, 0.5, 0.5403, 0.625, 0.5184, 0.75, 0.5184, 0.75, 0.5403, 0.625, 0.5403, 0.25, 0.5403, 0.375, 0.5403, 0.375, 0.5403, 0.25, 0.5403, 0.375, 0.5184, 0.25, 0.5184, 0.25, 0.5184, 0.375, 0.5184, 0.25, 0.5403, 0.375, 0.5403, 0.375, 0.5403, 0.25, 0.5403, 0.25, 0.5403, 0.375, 0.5403, 0.375, 0.5184, 0.25, 0.5184, 0.5, 0.875, 0.5, 0.75, 0.375, 0.75, 0.25, 0.75, 0.0, 0.0, 0.0, 0.0, 0.0, 0.0, 0.0, 0.0, 0.375, 0.75, 0.5, 0.75, 0.5, 0.875, 0.0, 0.0, 0.0, 0.0, 0.0, 0.0, 0.0, 0.0, 0.0, 0.0, 0.0, 0.0, 0.0, 0.0, 0.0, 0.0, 0.0, 0.0, 0.0, 0.0, 0.0, 0.0, 0.0, 0.0, 0.0, 0.0, 0.0, 0.0, 0.0, 0.0, 0.0, 0.0, 0.0, 0.0, 0.0, 0.0, 0.0, 0.0, 0.0, 0.0, 0.0, 0.0, 0.0, 0.0, 0.0, 0.0, 0.0, 0.0, 0.0, 0.0, 0.0, 0.0, 0.0, 0.0, 0.0, 0.0, 0.0, 0.0, 0.0, 0.0, 0.0, 0.0, 0.375, 0.75, 0.375, 0.75, 0.375, 0.75, 0.375, 0.75, 0.375, 0.75, 0.375, 0.75, 0.375, 0.75, 0.375, 0.75, 0.375, 0.75, 0.375, 0.75, 0.375, 0.75, 0.375, 0.75, 0.375, 0.75, 0.375, 0.75, 0.375, 0.75, 0.375, 0.75, 0.375, 0.75, 0.375, 0.75, 0.375, 0.75, 0.375, 0.75, 0.375, 0.75, 0.375, 0.75, 0.375, 0.75, 0.375, 0.75, 0.375, 0.75, 0.375, 0.75, 0.375, 0.75, 0.375, 0.75, 0.375, 0.75, 0.375, 0.75, 0.375, 0.75, 0.375, 0.75, 0.0, 0.0, 0.0, 0.0, 0.0, 0.0, 0.0, 0.0, 0.0, 0.0, 0.0, 0.0, 0.0, 0.0, 0.0, 0.0, 0.0, 0.0, 0.0, 0.0, 0.0, 0.0, 0.0, 0.0, 0.0, 0.0, 0.0, 0.0, 0.0, 0.0, 0.0, 0.0, 0.375, 0.75, 0.375, 0.75, 0.375, 0.75, 0.375, 0.75, 0.375, 0.75, 0.375, 0.75, 0.375, 0.75, 0.375, 0.75, 0.0, 0.0, 0.0, 0.0, 0.0, 0.0, 0.0, 0.0, 0.0, 0.0, 0.0, 0.0, 0.0, 0.0, 0.0, 0.0, 0.0, 0.0, 0.0, 0.0, 0.0, 0.0, 0.25, 0.75, 0.375, 0.75, 0.375, 0.75, 0.25, 0.75, 0.0, 0.0, 0.0, 0.0, 0.0, 0.0, 0.0, 0.0, 0.0, 0.0, 0.0, 0.0, 0.0, 0.0, 0.375, 0.75, 0.375, 0.75, 0.375, 0.75, 0.375, 0.75, 0.375, 0.75, 0.375, 0.75, 0.375, 0.75, 0.375, 0.75, 0.0, 0.0, 0.0, 0.0, 0.0, 0.0, 0.0, 0.0, 0.0, 0.0, 0.0, 0.0, 0.0, 0.0, 0.0, 0.0, 0.375, 0.75, 0.375, 0.75, 0.375, 0.75, 0.375, 0.75, 0.375, 0.75, 0.375, 0.75, 0.375, 0.75, 0.375, 0.75, 0.375, 0.75, 0.375, 0.75, 0.375, 0.75, 0.375, 0.75, 0.375, 0.75, 0.375, 0.75, 0.375, 0.75, 0.375, 0.75, 0.375, 0.75, 0.375, 0.875, 0.375, 0.875, 0.375, 0.75, 0.375, 0.75, 0.375, 0.875, 0.375, 0.875, 0.375, 0.75, 0.375, 0.75, 0.375, 0.75, 0.375, 0.75, 0.375, 0.75, 0.375, 0.75, 0.375, 0.75, 0.375, 0.75, 0.375, 0.75, 0.0, 0.0, 0.0, 0.0, 0.0, 0.0, 0.0, 0.0, 0.0, 0.0, 0.0, 0.0, 0.0, 0.0, 0.0, 0.0, 0.0, 0.0, 0.0, 0.0, 0.0, 0.0, 0.0, 0.0, 0.375, 0.75, 0.375, 0.75, 0.375, 0.75, 0.375, 0.75, 0.375, 0.75, 0.375, 0.75, 0.375, 0.75, 0.375, 0.75, 0.375, 0.75, 0.375, 0.75, 0.375, 0.75, 0.375, 0.75, 0.375, 0.75, 0.375, 0.75, 0.375, 0.75, 0.375, 0.75, 0.0, 0.0, 0.0, 0.0, 0.0, 0.0, 0.0, 0.0, 0.375, 0.75, 0.375, 0.75, 0.375, 0.75, 0.375, 0.75, 0.375, 0.75, 0.375, 0.875, 0.375, 0.875, 0.375, 0.75, 0.375, 0.75, 0.375, 0.75, 0.375, 0.75, 0.375, 0.75, 0.375, 0.75, 0.375, 0.75, 0.375, 0.75, 0.375, 0.75, 0.0, 0.0, 0.0, 0.0, 0.0, 0.0, 0.0, 0.0, 0.375, 0.75, 0.375, 0.75, 0.375, 0.75, 0.375, 0.75, 0.0, 0.0, 0.0, 0.0, 0.0, 0.0, 0.0, 0.0, 0.0, 0.0, 0.0, 0.0, 0.0, 0.0, 0.0, 0.0, 0.375, 0.75, 0.375, 0.75, 0.375, 0.75, 0.375, 0.75, 0.0, 0.0, 0.0, 0.0, 0.0, 0.0, 0.0, 0.0, 0.0, 0.0, 0.0, 0.0, 0.0, 0.0, 0.0, 0.0, 0.375, 0.75, 0.375, 0.75, 0.375, 0.75, 0.375, 0.75, 0.375, 0.75, 0.375, 0.75, 0.375, 0.75, 0.375, 0.75, 0.375, 0.75, 0.375, 0.75, 0.375, 0.75, 0.375, 0.75, 0.375, 0.75, 0.375, 0.75, 0.375, 0.75, 0.375, 0.75, 0.0, 0.0, 0.0, 0.0, 0.0, 0.0, 0.0, 0.0, 0.0, 0.0, 0.0, 0.0, 0.0, 0.0, 0.0, 0.0, 0.375, 0.875, 0.375, 0.875, 0.375, 0.875, 0.375, 0.875, 0.375, 0.875, 0.375, 0.875, 0.375, 0.875, 0.375, 0.875, 0.375, 0.75, 0.375, 0.875, 0.375, 0.875, 0.375, 0.75, 0.375, 0.75, 0.375, 0.875, 0.375, 0.875, 0.375, 0.75, 0.375, 0.875, 0.375, 0.875, 0.375, 0.75, 0.375, 0.75, 0.0, 0.0, 0.375, 0.875, 0.0, 0.0, 0.375, 0.75, 0.375, 0.75, 0.375, 0.875, 0.0, 0.0, 0.0, 0.0, 0.375, 0.75, 0.375, 0.75, 0.375, 0.75, 0.0, 0.0, 0.0, 0.0, 0.375, 0.75, 0.375, 0.75, 0.375, 0.75, 0.375, 0.75, 0.375, 0.75, 0.375, 0.75, 0.375, 0.75, 0.375, 0.75, 0.375, 0.75, 0.375, 0.75, 0.375, 0.75, 0.375, 0.75, 0.375, 0.75, 0.375, 0.75, 0.375, 0.75, 0.375, 0.75, 0.375, 0.75, 0.375, 0.75, 0.375, 0.75, 0.375, 0.75, 0.375, 0.75, 0.375, 0.75, 0.375, 0.75, 0.375, 0.75, 0.375, 0.75, 0.375, 0.75, 0.375, 0.75, 0.375, 0.75, 0.375, 0.75, 0.375, 0.75, 0.375, 0.75, 0.375, 0.75, 0.375, 0.75, 0.375, 0.75, 0.375, 0.75, 0.375, 0.75, 0.375, 0.75, 0.375, 0.75, 0.375, 0.75, 0.375, 0.75, 0.375, 0.75, 0.375, 0.75, 0.375, 0.75, 0.375, 0.75, 0.375, 0.75, 0.375, 0.75, 0.375, 0.75, 0.375, 0.75, 0.375, 0.75, 0.375, 0.75, 0.375, 0.75, 0.375, 0.75, 0.375, 0.75, 0.375, 0.75, 0.375, 0.75, 0.375, 0.75, 0.375, 0.75, 0.375, 0.75, 0.375, 0.75, 0.375, 0.75, 0.375, 0.75, 0.375, 0.75, 0.375, 0.75, 0.375, 0.75, 0.375, 0.75, 0.375, 0.75, 0.375, 0.75, 0.375, 0.75, 0.375, 0.75, 0.375, 0.75, 0.375, 0.75, 0.375, 0.75, 0.375, 0.75, 0.375, 0.75, 0.375, 0.75, 0.375, 0.75, 0.375, 0.75, 0.375, 0.75, 0.375, 0.75, 0.375, 0.75, 0.375, 0.75, 0.375, 0.75, 0.375, 0.75, 0.375, 0.75, 0.375, 0.75, 0.375, 0.75, 0.375, 0.75, 0.375, 0.75, 0.375, 0.75, 0.375, 0.75, 0.375, 0.75, 0.375, 0.75, 0.375, 0.75, 0.375, 0.75, 0.375, 0.75, 0.375, 0.75, 0.375, 0.75, 0.375, 0.75, 0.375, 0.75, 0.375, 0.75, 0.375, 0.75, 0.375, 0.75, 0.375, 0.75, 0.375, 0.75, 0.375, 0.75, 0.375, 0.75, 0.375, 0.75, 0.375, 0.75, 0.375, 0.75, 0.375, 0.75, 0.375, 0.75, 0.375, 0.75, 0.375, 0.75, 0.375, 0.75, 0.375, 0.75, 0.375, 0.75, 0.0, 0.0, 0.0, 0.0, 0.0, 0.0, 0.0, 0.0, 0.375, 0.75, 0.375, 0.75, 0.375, 0.75, 0.375, 0.75, 0.375, 0.75, 0.375, 0.75, 0.375, 0.75, 0.375, 0.75, 0.375, 0.75, 0.375, 0.75, 0.375, 0.75, 0.375, 0.75, 0.375, 0.75, 0.375, 0.75, 0.375, 0.75, 0.375, 0.75, 0.375, 0.75, 0.375, 0.75, 0.375, 0.75, 0.375, 0.75, 0.375, 0.75, 0.375, 0.75, 0.375, 0.75, 0.375, 0.75, 0.375, 0.75, 0.375, 0.75, 0.375, 0.75, 0.375, 0.75, 0.375, 0.75, 0.375, 0.75, 0.375, 0.75, 0.375, 0.75, 0.375, 0.75, 0.375, 0.75, 0.375, 0.75, 0.375, 0.75, 0.375, 0.75, 0.375, 0.75, 0.375, 0.75, 0.375, 0.75, 0.375, 0.75, 0.375, 0.75, 0.375, 0.75, 0.375, 0.75, 0.375, 0.75, 0.375, 0.75, 0.375, 0.75, 0.375, 0.75, 0.375, 0.75, 0.375, 0.75, 0.375, 0.75, 0.375, 0.75, 0.375, 0.75, 0.375, 0.75, 0.375, 0.75, 0.375, 0.75, 0.375, 0.75, 0.375, 0.75, 0.375, 0.75, 0.375, 0.75, 0.0, 0.0, 0.375, 0.75, 0.375, 0.75, 0.0, 0.0, 0.375, 0.75, 0.375, 0.75, 0.375, 0.75, 0.375, 0.75, 0.375, 0.75, 0.375, 0.75, 0.375, 0.75, 0.375, 0.75, 0.0, 0.0, 0.0, 0.0, 0.0, 0.0, 0.0, 0.0, 0.0, 0.0, 0.0, 0.0, 0.0, 0.0, 0.0, 0.0, 0.0, 0.0, 0.0, 0.0, 0.0, 0.0, 0.0, 0.0, 0.375, 0.75, 0.375, 0.75, 0.375, 0.75, 0.375, 0.75, 0.375, 0.75, 0.375, 0.75, 0.375, 0.75, 0.375, 0.75, 0.375, 0.75, 0.375, 0.75, 0.375, 0.75, 0.375, 0.75, 0.375, 0.75, 0.375, 0.75, 0.375, 0.75, 0.375, 0.75, 0.375, 0.75, 0.375, 0.75, 0.375, 0.75, 0.375, 0.75, 0.25, 0.75, 0.375, 0.75, 0.375, 0.75, 0.25, 0.75, 0.25, 0.75, 0.375, 0.75, 0.375, 0.75, 0.25, 0.75, 0.25, 0.75, 0.375, 0.75, 0.375, 0.75, 0.25, 0.75, 0.375, 0.75, 0.375, 0.75, 0.375, 0.75, 0.375, 0.75, 0.375, 0.75, 0.375, 0.75, 0.375, 0.75, 0.375, 0.75, 0.375, 0.75, 0.375, 0.75, 0.375, 0.75, 0.375, 0.75, 0.375, 0.75, 0.375, 0.75, 0.375, 0.75, 0.375, 0.75, 0.375, 0.75, 0.375, 0.75, 0.375, 0.75, 0.375, 0.75, 0.0, 0.0, 0.0, 0.0, 0.0, 0.0, 0.0, 0.0, 0.0, 0.0, 0.0, 0.0, 0.0, 0.0, 0.0, 0.0, 0.0, 0.0, 0.0, 0.0, 0.0, 0.0, 0.0, 0.0, 0.0, 0.0, 0.0, 0.0, 0.0, 0.0, 0.0, 0.0, 0.0, 0.0, 0.0, 0.0, 0.0, 0.0, 0.0, 0.0, 0.0, 0.0, 0.0, 0.0, 0.0, 0.0, 0.0, 0.0, 0.0, 0.0, 0.0, 0.0, 0.0, 0.0, 0.0, 0.0, 0.0, 0.0, 0.0, 0.0, 0.0, 0.0, 0.0, 0.0, 0.0, 0.0, 0.0, 0.0, 0.0, 0.0, 0.0, 0.0, 0.0, 0.0, 0.0, 0.0, 0.0, 0.0, 0.0, 0.0, 0.0, 0.0, 0.0, 0.0, 0.0, 0.0, 0.0, 0.0, 0.375, 0.75, 0.375, 0.75, 0.375, 0.75, 0.375, 0.75, 0.375, 0.75, 0.375, 0.75, 0.375, 0.75, 0.375, 0.75, 0.375, 0.75, 0.375, 0.75, 0.375, 0.75, 0.375, 0.75, 0.375, 0.75, 0.375, 0.75, 0.375, 0.75, 0.375, 0.75, 0.375, 0.75, 0.375, 0.75, 0.375, 0.75, 0.375, 0.75, 0.0, 0.0, 0.0, 0.0, 0.0, 0.0, 0.0, 0.0, 0.375, 0.75, 0.375, 0.75, 0.375, 0.75, 0.375, 0.75, 0.375, 0.75, 0.375, 0.75, 0.375, 0.75, 0.375, 0.75, 0.375, 0.75, 0.375, 0.75, 0.375, 0.75, 0.375, 0.75, 0.375, 0.75, 0.375, 0.75, 0.375, 0.75, 0.375, 0.75, 0.375, 0.75, 0.375, 0.75, 0.375, 0.75, 0.375, 0.75, 0.375, 0.75, 0.375, 0.75, 0.375, 0.75, 0.375, 0.75, 0.0, 0.0, 0.0, 0.0, 0.0, 0.0, 0.0, 0.0, 0.375, 0.75, 0.375, 0.75, 0.375, 0.75, 0.375, 0.75, 0.375, 0.75, 0.375, 0.75, 0.375, 0.75, 0.375, 0.75, 0.375, 0.75, 0.375, 0.75, 0.375, 0.75, 0.375, 0.75, 0.375, 0.75, 0.375, 0.75, 0.375, 0.75, 0.375, 0.75, 0.375, 0.75, 0.375, 0.75, 0.375, 0.75, 0.375, 0.75, 0.375, 0.75, 0.375, 0.75, 0.375, 0.75, 0.375, 0.75, 0.375, 0.75, 0.375, 0.75, 0.375, 0.75, 0.375, 0.75, 0.375, 0.75, 0.375, 0.75, 0.375, 0.75, 0.375, 0.75, 0.375, 0.75, 0.375, 0.75, 0.375, 0.75, 0.375, 0.75, 0.375, 0.75, 0.375, 0.75, 0.375, 0.75, 0.375, 0.75, 0.0, 0.0, 0.0, 0.0, 0.0, 0.0, 0.0, 0.0, 0.375, 0.75, 0.375, 0.75, 0.375, 0.75, 0.375, 0.75, 0.375, 0.75, 0.375, 0.75, 0.375, 0.75, 0.375, 0.75, 0.375, 0.75, 0.375, 0.75, 0.375, 0.75, 0.375, 0.75, 0.375, 0.75, 0.375, 0.75, 0.375, 0.75, 0.375, 0.75, 0.375, 0.75, 0.375, 0.75, 0.375, 0.75, 0.375, 0.75, 0.0, 0.0, 0.0, 0.0, 0.0, 0.0, 0.0, 0.0, 0.375, 0.75, 0.375, 0.75, 0.375, 0.75, 0.375, 0.75, 0.375, 0.75, 0.375, 0.75, 0.375, 0.75, 0.375, 0.75, 0.0, 0.0, 0.0, 0.0, 0.0, 0.0, 0.0, 0.0, 0.375, 0.75, 0.25, 0.75, 0.25, 0.75, 0.375, 0.75, 0.375, 0.75, 0.25, 0.75, 0.25, 0.75, 0.375, 0.75, 0.25, 0.75, 0.375, 0.75, 0.25, 0.75, 0.375, 0.75, 0.375, 0.75, 0.375, 0.75, 0.375, 0.75, 0.375, 0.75, 0.375, 0.75, 0.375, 0.75, 0.375, 0.75, 0.375, 0.75, 0.375, 0.75, 0.375, 0.75, 0.375, 0.75, 0.375, 0.75, 0.375, 0.75, 0.375, 0.75, 0.375, 0.75, 0.375, 0.75, 0.375, 0.75, 0.375, 0.75, 0.375, 0.75, 0.375, 0.75, 0.375, 0.75, 0.375, 0.75, 0.375, 0.75, 0.375, 0.75, 0.375, 0.75, 0.375, 0.75, 0.375, 0.75, 0.375, 0.75, 0.375, 0.75, 0.375, 0.75, 0.375, 0.75, 0.5, 0.375, 0.5, 0.5, 0.5, 0.5, 0.5, 0.375, 0.5, 0.375, 0.5, 0.5, 0.5, 0.5, 0.5, 0.375, 0.5, 0.5, 0.375, 0.5, 0.5, 0.5, 0.5, 0.5, 0.5, 0.375, 0.5, 0.375, 0.5, 0.5, 0.375, 0.5, 0.375, 0.5, 0.5, 0.5, 0.5, 0.5, 0.0, 0.0, 0.0, 0.0, 0.0, 0.0, 0.0, 0.0, 0.0, 0.0, 0.0, 0.0, 0.0, 0.0, 0.0, 0.0, 0.0, 0.0, 0.25, 0.75, 0.375, 0.75, 0.0, 0.0, 0.0, 0.0, 0.0, 0.0, 0.0, 0.0, 0.0, 0.0, 0.0, 0.0, 0.375, 0.75, 0.0, 0.0, 0.0, 0.0, 0.0, 0.0, 0.0, 0.0, 0.375, 0.75, 0.375, 0.75, 0.375, 0.75, 0.375, 0.75, 0.375, 0.75, 0.375, 0.75, 0.375, 0.75, 0.375, 0.75, 0.375, 0.75, 0.375, 0.75, 0.375, 0.75, 0.375, 0.75, 0.375, 0.75, 0.375, 0.75, 0.375, 0.75, 0.375, 0.75, 0.375, 0.75, 0.375, 0.75, 0.375, 0.75, 0.375, 0.75, 0.375, 0.75, 0.375, 0.75, 0.375, 0.75, 0.375, 0.75, 0.375, 0.75, 0.375, 0.75, 0.375, 0.75, 0.375, 0.75, 0.375, 0.75, 0.375, 0.75, 0.375, 0.75, 0.375, 0.75, 0.375, 0.75, 0.375, 0.75, 0.375, 0.75, 0.375, 0.75, 0.375, 0.75, 0.375, 0.75, 0.375, 0.75, 0.375, 0.75, 0.375, 0.75, 0.375, 0.75, 0.375, 0.75, 0.375, 0.75, 0.375, 0.75, 0.375, 0.75, 0.375, 0.75, 0.375, 0.75, 0.375, 0.75, 0.375, 0.75, 0.375, 0.75, 0.375, 0.75, 0.375, 0.75, 0.375, 0.75, 0.375, 0.75, 0.375, 0.75, 0.375, 0.75, 0.375, 0.75, 0.375, 0.75, 0.375, 0.75, 0.375, 0.75, 0.375, 0.75, 0.375, 0.75, 0.375, 0.75, 0.375, 0.75, 0.375, 0.75, 0.375, 0.75, 0.375, 0.75, 0.375, 0.75, 0.375, 0.75, 0.375, 0.75, 0.375, 0.75, 0.25, 0.75, 0.25, 0.75, 0.375, 0.75, 0.375, 0.75, 0.375, 0.75, 0.375, 0.75, 0.25, 0.75, 0.375, 0.75, 0.375, 0.75, 0.25, 0.75, 0.0, 0.0, 0.0, 0.0, 0.0, 0.0, 0.0, 0.0, 0.375, 0.75, 0.375, 0.75, 0.375, 0.75, 0.375, 0.75, 0.375, 0.75, 0.25, 0.75, 0.25, 0.75, 0.375, 0.75, 0.333, 0.75, 0.375, 0.75, 0.375, 0.75, 0.25, 0.75, 0.25, 0.75, 0.25, 0.75, 0.375, 0.75, 0.375, 0.75, 0.25, 0.75, 0.375, 0.75, 0.25, 0.75, 0.25, 0.75, 0.375, 0.75, 0.375, 0.75, 0.25, 0.75, 0.25, 0.75, 0.375, 0.75, 0.375, 0.75, 0.25, 0.75, 0.25, 0.75, 0.375, 0.75, 0.375, 0.75, 0.25, 0.75, 0.25, 0.75, 0.375, 0.75, 0.0, 0.0, 0.0, 0.0, 0.375, 0.75, 0.375, 0.75, 0.375, 0.75, 0.375, 0.75, 0.375, 0.75, 0.375, 0.75, 0.375, 0.75, 0.375, 0.75, 0.375, 0.75, 0.375, 0.75, 0.375, 0.75, 0.375, 0.75, 0.375, 0.75, 0.375, 0.75, 0.375, 0.75, 0.375, 0.75, 0.375, 0.75, 0.375, 0.75, 0.375, 0.75, 0.375, 0.75, 0.375, 0.75, 0.375, 0.75, 0.0, 0.0, 0.0, 0.0, 0.0, 0.0, 0.0, 0.0, 0.0, 0.0, 0.0, 0.0, 0.0, 0.0, 0.0, 0.0, 0.0, 0.0, 0.0, 0.0, 0.0, 0.0, 0.0, 0.0, 0.0, 0.0, 0.0, 0.0, 0.0, 0.0, 0.0, 0.0, 0.0, 0.0, 0.0, 0.0, 0.0, 0.0, 0.0, 0.0, 0.25, 0.75, 0.375, 0.75, 0.375, 0.75, 0.25, 0.75, 0.25, 0.75, 0.375, 0.75, 0.375, 0.75, 0.25, 0.75, 0.25, 0.75, 0.375, 0.75, 0.375, 0.75, 0.25, 0.75, 0.25, 0.75, 0.375, 0.75, 0.375, 0.75, 0.25, 0.75, 0.25, 0.75, 0.375, 0.75, 0.375, 0.75, 0.25, 0.75, 0.375, 0.75, 0.375, 0.75, 0.375, 0.75, 0.375, 0.75, 0.375, 0.75, 0.375, 0.75, 0.375, 0.75, 0.375, 0.75, 0.375, 0.75, 0.375, 0.75, 0.375, 0.75, 0.375, 0.75, 0.375, 0.75, 0.375, 0.75, 0.375, 0.75, 0.375, 0.75, 0.375, 0.75, 0.375, 0.75, 0.375, 0.75, 0.375, 0.75, 0.375, 0.75, 0.375, 0.75, 0.375, 0.75, 0.375, 0.75, 0.375, 0.75, 0.375, 0.75, 0.375, 0.75, 0.375, 0.75, 0.375, 0.75, 0.375, 0.75, 0.375, 0.75, 0.375, 0.75, 0.375, 0.75, 0.375, 0.75, 0.375, 0.75, 0.375, 0.75, 0.375, 0.75, 0.375, 0.75, 0.375, 0.75, 0.375, 0.75, 0.375, 0.75, 0.375, 0.75, 0.375, 0.75, 0.375, 0.75, 0.375, 0.75, 0.375, 0.75, 0.375, 0.75, 0.375, 0.75, 0.375, 0.75, 0.375, 0.75, 0.375, 0.75, 0.375, 0.75, 0.375, 0.75, 0.375, 0.75, 0.375, 0.75, 0.375, 0.75, 0.375, 0.75, 0.375, 0.75, 0.375, 0.75, 0.375, 0.75, 0.375, 0.75, 0.375, 0.75, 0.375, 0.75, 0.375, 0.75, 0.375, 0.75, 0.375, 0.75, 0.375, 0.75, 0.375, 0.75, 0.375, 0.75, 0.375, 0.75, 0.375, 0.75, 0.375, 0.75, 0.375, 0.75, 0.375, 0.75, 0.375, 0.75, 0.375, 0.75, 0.375, 0.75, 0.375, 0.75, 0.375, 0.75, 0.375, 0.75, 0.375, 0.75, 0.375, 0.75, 0.375, 0.75, 0.375, 0.75, 0.375, 0.75, 0.375, 0.75, 0.0, 0.0, 0.0, 0.0, 0.0, 0.0, 0.0, 0.0, 0.375, 0.75, 0.375, 0.75, 0.375, 0.75, 0.375, 0.75, 0.375, 0.75, 0.375, 0.75, 0.375, 0.75, 0.375, 0.75, 0.375, 0.75, 0.375, 0.75, 0.375, 0.75, 0.375, 0.75, 0.375, 0.75, 0.375, 0.75, 0.375, 0.75, 0.375, 0.75, 0.375, 0.75, 0.375, 0.75, 0.375, 0.75, 0.375, 0.75, 0.375, 0.75, 0.375, 0.75, 0.375, 0.75, 0.375, 0.75, 0.375, 0.75, 0.375, 0.75, 0.375, 0.75, 0.375, 0.75, 0.375, 0.75, 0.375, 0.75, 0.375, 0.75, 0.375, 0.75, 0.375, 0.75, 0.375, 0.75, 0.375, 0.75, 0.375, 0.75, 0.375, 0.75, 0.375, 0.75, 0.375, 0.75, 0.375, 0.75, 0.375, 0.75, 0.375, 0.75, 0.375, 0.75, 0.375, 0.75, 0.375, 0.75, 0.375, 0.75, 0.375, 0.75, 0.375, 0.75, 0.375, 0.75, 0.375, 0.75, 0.375, 0.75, 0.375, 0.75, 0.375, 0.75, 0.375, 0.75, 0.375, 0.75, 0.375, 0.75, 0.375, 0.75, 0.375, 0.75, 0.375, 0.75, 0.375, 0.75, 0.375, 0.75, 0.375, 0.75, 0.375, 0.75, 0.375, 0.75, 0.375, 0.75, 0.375, 0.75, 0.375, 0.75, 0.375, 0.75, 0.375, 0.75, 0.375, 0.75, 0.375, 0.75, 0.375, 0.75, 0.375, 0.75, 0.375, 0.75, 0.375, 0.75, 0.375, 0.75, 0.375, 0.75, 0.375, 0.75, 0.375, 0.75, 0.375, 0.75, 0.375, 0.75, 0.375, 0.75, 0.375, 0.75, 0.375, 0.75, 0.375, 0.75, 0.375, 0.75, 0.375, 0.75, 0.375, 0.75, 0.375, 0.75, 0.375, 0.75, 0.375, 0.75, 0.375, 0.75, 0.375, 0.75, 0.375, 0.75, 0.375, 0.75, 0.375, 0.75, 0.375, 0.75, 0.375, 0.75, 0.333, 0.75, 0.25, 0.75, 0.25, 0.75, 0.333, 0.75, 0.333, 0.75, 0.25, 0.75, 0.25, 0.75, 0.333, 0.75, 0.333, 0.75, 0.25, 0.75, 0.25, 0.75, 0.333, 0.75, 0.25, 0.75, 0.3333, 0.75, 0.3333, 0.75, 0.25, 0.75, 0.25, 0.75, 0.3333, 0.75, 0.3333, 0.75, 0.25, 0.75, 0.25, 0.75, 0.3333, 0.75, 0.3333, 0.75, 0.25, 0.75, 0.25, 0.75, 0.3333, 0.75, 0.3333, 0.75, 0.25, 0.75, 0.25, 0.75, 0.3333, 0.75, 0.3333, 0.75, 0.25, 0.75, 0.0, 0.0, 0.0, 0.0, 0.0, 0.0, 0.0, 0.0, 0.0, 0.0, 0.0, 0.0, 0.0, 0.0, 0.0, 0.0, 0.0, 0.0, 0.0, 0.0, 0.0, 0.0, 0.0, 0.0, 0.0, 0.0, 0.0, 0.0, 0.0, 0.0, 0.0, 0.0, 0.0, 0.0, 0.0, 0.0, 0.0, 0.0, 0.0, 0.0, 0.0, 0.0, 0.0, 0.0, 0.0, 0.0, 0.0, 0.0, 0.375, 0.75, 0.375, 0.75, 0.375, 0.75, 0.375, 0.75, 0.375, 0.75, 0.375, 0.75, 0.375, 0.75, 0.375, 0.75, 0.375, 0.75, 0.375, 0.75, 0.375, 0.75, 0.375, 0.75, 0.375, 0.75, 0.375, 0.75, 0.375, 0.75, 0.375, 0.75, 0.375, 0.75, 0.375, 0.75, 0.375, 0.75, 0.375, 0.75, 0.333, 0.75, 0.25, 0.75, 0.25, 0.75, 0.333, 0.75, 0.375, 0.75, 0.375, 0.75, 0.375, 0.75, 0.375, 0.75, 0.0, 0.0, 0.0, 0.0, 0.0, 0.0, 0.0, 0.0, 0.25, 0.75, 0.375, 0.75, 0.375, 0.75, 0.25, 0.75, 0.25, 0.75, 0.375, 0.75, 0.375, 0.75, 0.25, 0.75, 0.0, 0.0, 0.0, 0.0, 0.0, 0.0, 0.375, 0.75, 0.25, 0.75, 0.25, 0.75, 0.375, 0.75, 0.333, 0.75, 0.25, 0.75, 0.25, 0.75, 0.333, 0.75, 0.0, 0.0, 0.0, 0.0, 0.0, 0.0, 0.0, 0.0, 0.0, 0.0, 0.0, 0.0, 0.0, 0.0, 0.0, 0.0, 0.3333, 0.75, 0.375, 0.75, 0.375, 0.75, 0.375, 0.75, 0.3333, 0.75, 0.3333, 0.75, 0.375, 0.75, 0.375, 0.75, 0.3333, 0.75, 0.3333, 0.75, 0.375, 0.75, 0.375, 0.75, 0.3333, 0.75, 0.3333, 0.75, 0.375, 0.75, 0.375, 0.75, 0.3333, 0.75, 0.3333, 0.75, 0.375, 0.75, 0.375, 0.75, 0.3333, 0.75, 0.3333, 0.75, 0.375, 0.75, 0.375, 0.75, 0.3333, 0.75, 0.3333, 0.75, 0.375, 0.75, 0.375, 0.75, 0.375, 0.75, 0.375, 0.75, 0.333, 0.75, 0.333, 0.75, 0.375, 0.75, 0.375, 0.75, 0.333, 0.75, 0.333, 0.75, 0.375, 0.75, 0.375, 0.75, 0.333, 0.75, 0.333, 0.75, 0.375, 0.75, 0.375, 0.75, 0.333, 0.75, 0.333, 0.75, 0.375, 0.75, 0.375, 0.75, 0.333, 0.75, 0.333, 0.75, 0.333, 0.75, 0.333, 0.75, 0.375, 0.75, 0.375, 0.75, 0.375, 0.75, 0.375, 0.75, 0.375, 0.75, 0.375, 0.75, 0.0, 0.0, 0.0, 0.0, 0.0, 0.0, 0.0, 0.0, 0.0, 0.0, 0.0, 0.0, 0.0, 0.0, 0.0, 0.0, 0.0, 0.0, 0.0, 0.0, 0.0, 0.0, 0.0, 0.0, 0.0, 0.0, 0.0, 0.0, 0.0, 0.0, 0.0, 0.0, 0.375, 0.75, 0.0, 0.0, 0.0, 0.0, 0.375, 0.75, 0.0, 0.0, 0.0, 0.0, 0.0, 0.0, 0.0, 0.0, 0.0, 0.0, 0.0, 0.0, 0.0, 0.0, 0.0, 0.0, 0.0, 0.0, 0.0, 0.0, 0.375, 0.75, 0.0, 0.0, 0.0, 0.0, 0.0, 0.0, 0.0, 0.0, 0.375, 0.75, 0.3333, 0.75, 0.25, 0.75, 0.0, 0.0, 0.0, 0.0, 0.0, 0.0, 0.0, 0.0, 0.0, 0.0, 0.0, 0.0, 0.0, 0.0, 0.0, 0.0, 0.0, 0.0, 0.0, 0.0, 0.0, 0.0, 0.0, 0.0, 0.0, 0.0, 0.0, 0.0, 0.0, 0.0, 0.0, 0.0, 0.0, 0.0, 0.0, 0.0, 0.0, 0.0, 0.0, 0.0, 0.0, 0.0, 0.0, 0.0, 0.0, 0.0, 0.0, 0.0, 0.0, 0.0, 0.0, 0.0, 0.0, 0.0, 0.0, 0.0, 0.0, 0.0, 0.0, 0.0, 0.0, 0.0, 0.0, 0.0, 0.0, 0.0, 0.0, 0.0, 0.0, 0.0, 0.0, 0.0, 0.0, 0.0, 0.0, 0.0, 0.0, 0.0, 0.0, 0.0, 0.0, 0.0, 0.0, 0.0, 0.0, 0.0, 0.0, 0.0, 0.0, 0.0, 0.0, 0.0, 0.0, 0.0, 0.0, 0.0, 0.0, 0.0, 0.0, 0.0, 0.0, 0.0, 0.0, 0.0, 0.0, 0.0, 0.0, 0.0, 0.0, 0.0, 0.0, 0.0, 0.0, 0.0, 0.0, 0.0, 0.0, 0.0, 0.0, 0.0, 0.0, 0.0, 0.0, 0.0, 0.0, 0.0, 0.0, 0.0, 0.0, 0.0, 0.0, 0.0, 0.0, 0.0, 0.0, 0.0, 0.0, 0.0, 0.0, 0.0, 0.0, 0.0, 0.0, 0.0, 0.0, 0.0, 0.0, 0.0, 0.0, 0.0, 0.0, 0.0, 0.0, 0.0, 0.375, 0.875, 0.375, 0.75, 0.375, 0.75, 0.3704, 0.8704, 0.375, 0.75, 0.25, 0.75, 0.3704, 0.8704, 0.375, 0.75])
me_cube.materials.append(mat_material)
me_cube.use_mirror_vertex_groups = False
me_cube.update()
me_cylinder_001 = bpy.data.meshes.new('Cylinder.001')
me_cylinder_001.from_pydata([(0.1462, 0.9335, -1.756), (0.1462, 0.9335, 6.256), (0.3413, 0.9143, -1.756), (0.3413, 0.9143, 6.256), (0.5289, 0.8574, -1.756), (0.5289, 0.8574, 6.256), (0.7018, 0.765, -1.505), (0.7018, 0.796, 6.256), (0.8533, 0.6406, -1.505), (0.8533, 0.6852, 6.256), (0.9777, 0.4891, -1.505), (0.9777, 0.4891, 6.256), (1.07, 0.3162, -1.505), (1.07, 0.3162, 6.256), (1.127, 0.1286, -1.505), (1.127, 0.1286, 6.256), (-0.8346, -0.0665, 2.734), (-1.002, -0.0665, 4.333), (-0.8346, 0.1286, -2.442), (-0.8346, 0.1286, 6.256), (-0.7777, 0.3162, -2.442), (-0.7777, 0.3162, 6.256), (-0.6853, 0.4891, -2.442), (-0.6853, 0.4891, 6.256), (-0.5609, 0.6406, -2.442), (-0.5609, 0.6406, 6.256), (-0.4094, 0.765, -2.442), (-0.4094, 0.765, 6.256), (-0.2365, 0.8574, -1.756), (-0.2365, 0.8574, 6.256), (-0.0489, 0.9143, -1.756), (-0.0489, 0.9143, 6.256), (0.1462, 0.9335, 4.333), (0.3413, 0.9143, 4.333), (0.5289, 0.8574, 4.333), (0.7018, 0.6969, 4.333), (0.8533, 0.6969, 4.333), (1.003, 0.491, 4.307), (1.07, 0.3162, 4.333), (1.127, 0.1286, 4.333), (-0.8346, -0.0665, 6.256), (-1.002, 0.1286, 4.333), (-0.9454, 0.3162, 4.333), (-0.6853, 0.4891, 4.333), (-0.5609, 0.6406, 4.333), (-0.4094, 0.765, 4.333), (-0.2365, 0.8574, 4.333), (-0.0489, 0.9143, 4.333), (0.3413, 0.9143, 2.734), (0.5289, 0.8574, 2.734), (0.7018, 0.6969, 2.734), (0.8533, 0.6969, 2.734), (0.9777, 0.6969, 2.734), (1.07, 0.3162, 2.734), (1.127, 0.1286, 2.734), (-0.8346, -0.0665, -2.442), (-0.8346, 0.1286, 2.734), (-0.7777, 0.3162, 2.734), (-0.6853, 0.4891, 2.734), (-0.5609, 0.6406, 2.734), (-0.4094, 0.765, 2.734), (-0.2365, 0.8574, 2.734), (-0.0489, 0.9143, 2.734), (0.1462, 0.9335, 2.734), (0.3413, 0.9143, 0.5992), (0.5289, 0.8574, 0.5992), (0.7018, 0.6969, 0.5992), (0.8533, 0.6969, 0.5992), (0.9777, 0.6969, 0.5992), (1.07, 0.3162, 0.5992), (1.127, 0.1286, 0.5992), (1.127, -0.0665, -1.0), (-0.8346, 0.1286, 0.5992), (-0.7777, 0.3162, 0.5992), (-0.6853, 0.4891, 0.5992), (-0.5609, 0.6406, 0.5992), (-0.4094, 0.765, 0.5992), (-0.2365, 0.8574, 0.5992), (-0.0489, 0.9143, 0.5992), (0.1462, 0.9335, 0.5992), (0.3413, 0.9143, -1.0), (0.5289, 0.8574, -1.0), (0.7018, 0.765, -1.055), (0.8533, 0.6406, -1.055), (0.9777, 0.4891, -1.055), (1.07, 0.3162, -1.0), (1.127, 0.1286, -1.0), (1.127, -0.0665, -1.505), (-0.8346, 0.1286, -1.0), (-0.7777, 0.3162, -1.0), (-0.6853, 0.4891, -1.0), (-0.5609, 0.6406, -1.0), (-0.4094, 0.765, -1.0), (-0.2365, 0.8574, -1.0), (-0.0489, 0.9143, -1.0), (0.1462, 0.9335, -1.0), (-0.8346, -0.0665, 0.5992), (-0.8346, -0.0665, -1.0), (1.127, -0.0665, 6.256), (1.127, -0.0665, 4.333), (1.127, -0.0665, 2.734), (1.127, -0.0665, 0.5992), (-0.8346, -0.0665, 3.8), (-0.8346, -0.0665, 3.267), (0.1462, 0.9335, 3.267), (0.1462, 0.9335, 3.8), (0.3413, 0.9143, 3.8), (0.3413, 0.9143, 3.267), (0.5289, 0.8574, 3.8), (0.5289, 0.8574, 3.267), (0.7018, 0.6969, 3.8), (0.7018, 0.6969, 3.267), (0.8533, 0.6969, 3.8), (0.8533, 0.6969, 3.267), (0.9777, 0.6969, 3.8), (0.9777, 0.6969, 3.267), (-0.8346, 0.1286, 3.8), (-0.8346, 0.1286, 3.267), (-0.7777, 0.3162, 3.8), (-0.7777, 0.3162, 3.267), (-0.6853, 0.4891, 3.8), (-0.6853, 0.4891, 3.267), (-0.5609, 0.6406, 3.8), (-0.5609, 0.6406, 3.267), (-0.4094, 0.765, 3.8), (-0.4094, 0.765, 3.267), (-0.2365, 0.8574, 3.8), (-0.2365, 0.8574, 3.267), (-0.0489, 0.9143, 3.8), (-0.0489, 0.9143, 3.267), (0.1462, 0.9335, -0.4669), (0.1462, 0.9335, 0.06612), (0.3413, 0.9143, 0.06612), (0.3413, 0.9143, -0.4669), (0.5289, 0.8574, 0.06612), (0.5289, 0.8574, -0.4669), (0.7018, 0.6969, 0.06612), (0.7018, 0.6969, -0.4669), (0.8533, 0.6969, 0.06612), (0.8533, 0.6969, -0.4669), (0.9777, 0.6969, 0.06612), (0.9777, 0.6969, -0.4669), (-0.8346, 0.1286, 0.06612), (-0.8346, 0.1286, -0.4669), (-0.7777, 0.3162, 0.06612), (-0.7777, 0.3162, -0.4669), (-0.6853, 0.4891, 0.06612), (-0.6853, 0.4891, -0.4669), (-0.5609, 0.6406, 0.06612), (-0.5609, 0.6406, -0.4669), (-0.4094, 0.765, 0.06612), (-0.4094, 0.765, -0.4669), (-0.2365, 0.8574, 0.06612), (-0.2365, 0.8574, -0.4669), (-0.0489, 0.9143, 0.06612), (-0.0489, 0.9143, -0.4669), (-0.8346, -0.0665, 0.06612), (-0.8346, -0.0665, -0.4669), (0.1462, 1.135, 3.267), (0.1462, 1.135, 3.8), (0.3413, 1.116, 3.8), (0.3413, 1.116, 3.267), (-0.5609, 0.8419, 3.8), (-0.5609, 0.8419, 3.267), (-0.4094, 0.9663, 3.8), (-0.4094, 0.9663, 3.267), (-0.2365, 0.9344, 3.8), (-0.2365, 0.9344, 3.267), (-0.0489, 0.9913, 3.8), (-0.0489, 0.9913, 3.267), (0.1462, 1.135, -0.4669), (0.1462, 1.135, 0.06612), (0.3413, 1.116, 0.06612), (0.3413, 1.116, -0.4669), (-0.5609, 0.8419, 0.06612), (-0.5609, 0.8419, -0.4669), (-0.4094, 0.9663, 0.06612), (-0.4094, 0.9663, -0.4669), (-0.2365, 0.9344, 0.06612), (-0.2365, 0.9344, -0.4669), (-0.0489, 0.9913, 0.06612), (-0.0489, 0.9913, -0.4669)], [], [(32, 1, 3, 33), (33, 3, 5, 34), (34, 5, 7, 35), (35, 7, 9, 36), (36, 9, 11, 37), (37, 11, 13, 38), (38, 13, 15, 39), (41, 19, 21, 42), (42, 21, 23, 43), (43, 23, 25, 44), (44, 25, 27, 45), (45, 27, 29, 46), (46, 29, 31, 47), (47, 31, 1, 32), (128, 47, 32, 105), (126, 46, 47, 128), (124, 45, 46, 126), (122, 44, 45, 124), (120, 43, 44, 122), (118, 42, 43, 120), (116, 41, 42, 118), (112, 36, 37, 114), (110, 35, 36, 112), (108, 34, 35, 110), (106, 33, 34, 108), (105, 32, 33, 106), (79, 63, 48, 64), (64, 48, 49, 65), (65, 49, 50, 66), (66, 50, 51, 67), (67, 51, 52, 68), (68, 52, 53, 69), (69, 53, 54, 70), (14, 86, 71, 87), (72, 56, 57, 73), (73, 57, 58, 74), (74, 58, 59, 75), (75, 59, 60, 76), (76, 60, 61, 77), (77, 61, 62, 78), (78, 62, 63, 79), (154, 78, 79, 131), (152, 77, 78, 154), (150, 76, 77, 152), (148, 75, 76, 150), (146, 74, 75, 148), (144, 73, 74, 146), (142, 72, 73, 144), (138, 67, 68, 140), (136, 66, 67, 138), (134, 65, 66, 136), (132, 64, 65, 134), (131, 79, 64, 132), (0, 95, 80, 2), (2, 80, 81, 4), (4, 81, 82, 6), (6, 82, 83, 8), (8, 83, 84, 10), (10, 84, 85, 12), (12, 85, 86, 14), (18, 88, 89, 20), (20, 89, 90, 22), (22, 90, 91, 24), (24, 91, 92, 26), (26, 92, 93, 28), (28, 93, 94, 30), (30, 94, 95, 0), (56, 72, 96, 16), (88, 18, 55, 97), (19, 41, 17, 40), (143, 88, 97, 157), (117, 56, 16, 103), (70, 54, 100, 101), (39, 15, 98, 99), (41, 116, 102, 17), (116, 117, 103, 102), (63, 104, 107, 48), (129, 127, 167, 169), (48, 107, 109, 49), (107, 106, 108, 109), (49, 109, 111, 50), (109, 108, 110, 111), (50, 111, 113, 51), (111, 110, 112, 113), (51, 113, 115, 52), (113, 112, 114, 115), (56, 117, 119, 57), (117, 116, 118, 119), (57, 119, 121, 58), (119, 118, 120, 121), (58, 121, 123, 59), (121, 120, 122, 123), (59, 123, 125, 60), (128, 105, 159, 168), (60, 125, 127, 61), (125, 123, 163, 165), (61, 127, 129, 62), (106, 107, 161, 160), (62, 129, 104, 63), (124, 126, 166, 164), (72, 142, 156, 96), (142, 143, 157, 156), (95, 130, 133, 80), (150, 152, 178, 176), (80, 133, 135, 81), (133, 132, 134, 135), (81, 135, 137, 82), (135, 134, 136, 137), (82, 137, 139, 83), (137, 136, 138, 139), (83, 139, 141, 84), (139, 138, 140, 141), (88, 143, 145, 89), (143, 142, 144, 145), (89, 145, 147, 90), (145, 144, 146, 147), (90, 147, 149, 91), (147, 146, 148, 149), (91, 149, 151, 92), (130, 155, 181, 170), (92, 151, 153, 93), (153, 151, 177, 179), (93, 153, 155, 94), (131, 132, 172, 171), (94, 155, 130, 95), (152, 154, 180, 178), (158, 159, 160, 161), (163, 162, 164, 165), (165, 164, 166, 167), (167, 166, 168, 169), (169, 168, 159, 158), (107, 104, 158, 161), (122, 124, 164, 162), (126, 128, 168, 166), (105, 106, 160, 159), (127, 125, 165, 167), (123, 122, 162, 163), (104, 129, 169, 158), (170, 171, 172, 173), (175, 174, 176, 177), (177, 176, 178, 179), (179, 178, 180, 181), (181, 180, 171, 170), (151, 149, 175, 177), (154, 131, 171, 180), (149, 148, 174, 175), (155, 153, 179, 181), (148, 150, 176, 174), (133, 130, 170, 173), (132, 133, 173, 172)])
_uv = me_cylinder_001.uv_layers.new(name='UVMap')
_uv.uv.foreach_set('vector', [1.0, 0.88, 1.0, 1.0, 0.9688, 1.0, 0.9688, 0.88, 0.9688, 0.88, 0.9688, 1.0, 0.9375, 1.0, 0.9375, 0.88, 0.9375, 0.88, 0.9375, 1.0, 0.9062, 1.0, 0.9062, 0.88, 0.9062, 0.88, 0.9062, 1.0, 0.875, 1.0, 0.875, 0.88, 0.875, 0.88, 0.875, 1.0, 0.8438, 1.0, 0.8438, 0.88, 0.8438, 0.88, 0.8438, 1.0, 0.8125, 1.0, 0.8125, 0.88, 0.8125, 0.88, 0.8125, 1.0, 0.7812, 1.0, 0.7813, 0.88, 0.2188, 0.88, 0.2188, 1.0, 0.1875, 1.0, 0.1875, 0.88, 0.1875, 0.88, 0.1875, 1.0, 0.1562, 1.0, 0.1562, 0.88, 0.1562, 0.88, 0.1562, 1.0, 0.125, 1.0, 0.125, 0.88, 0.125, 0.88, 0.125, 1.0, 0.09375, 1.0, 0.09375, 0.88, 0.09375, 0.88, 0.09375, 1.0, 0.0625, 1.0, 0.0625, 0.88, 0.0625, 0.88, 0.0625, 1.0, 0.03125, 1.0, 0.03125, 0.88, 0.03125, 0.88, 0.03125, 1.0, 0.0, 1.0, 0.0, 0.88, 0.03125, 0.8467, 0.03125, 0.88, 0.0, 0.88, 0.0, 0.8467, 0.0625, 0.8467, 0.0625, 0.88, 0.03125, 0.88, 0.03125, 0.8467, 0.09375, 0.8467, 0.09375, 0.88, 0.0625, 0.88, 0.0625, 0.8467, 0.125, 0.8467, 0.125, 0.88, 0.09375, 0.88, 0.09375, 0.8467, 0.1562, 0.8467, 0.1562, 0.88, 0.125, 0.88, 0.125, 0.8467, 0.1875, 0.8467, 0.1875, 0.88, 0.1562, 0.88, 0.1562, 0.8467, 0.2188, 0.8467, 0.2188, 0.88, 0.1875, 0.88, 0.1875, 0.8467, 0.875, 0.8467, 0.875, 0.88, 0.8438, 0.88, 0.8437, 0.8467, 0.9062, 0.8467, 0.9062, 0.88, 0.875, 0.88, 0.875, 0.8467, 0.9375, 0.8467, 0.9375, 0.88, 0.9062, 0.88, 0.9062, 0.8467, 0.9688, 0.8467, 0.9688, 0.88, 0.9375, 0.88, 0.9375, 0.8467, 1.0, 0.8467, 1.0, 0.88, 0.9688, 0.88, 0.9688, 0.8467, 1.0, 0.647, 1.0, 0.7802, 0.9688, 0.7802, 0.9688, 0.647, 0.9688, 0.647, 0.9688, 0.7802, 0.9375, 0.7802, 0.9375, 0.647, 0.9375, 0.647, 0.9375, 0.7802, 0.9062, 0.7802, 0.9062, 0.647, 0.9062, 0.647, 0.9062, 0.7802, 0.875, 0.7802, 0.875, 0.647, 0.875, 0.647, 0.875, 0.7802, 0.8438, 0.7802, 0.8438, 0.647, 0.8438, 0.647, 0.8438, 0.7802, 0.8125, 0.7802, 0.8125, 0.647, 0.8125, 0.647, 0.8125, 0.7802, 0.7812, 0.7802, 0.7813, 0.647, 0.7812, 0.5, 0.7812, 0.5472, 0.0, 0.0, 0.0, 0.0, 0.2188, 0.647, 0.2187, 0.7802, 0.1875, 0.7802, 0.1875, 0.647, 0.1875, 0.647, 0.1875, 0.7802, 0.1562, 0.7802, 0.1562, 0.647, 0.1562, 0.647, 0.1562, 0.7802, 0.125, 0.7802, 0.125, 0.647, 0.125, 0.647, 0.125, 0.7802, 0.09375, 0.7802, 0.09375, 0.647, 0.09375, 0.647, 0.09375, 0.7802, 0.0625, 0.7802, 0.0625, 0.647, 0.0625, 0.647, 0.0625, 0.7802, 0.03125, 0.7802, 0.03125, 0.647, 0.03125, 0.647, 0.03125, 0.7802, 0.0, 0.7802, 0.0, 0.647, 0.03125, 0.6137, 0.03125, 0.647, 0.0, 0.647, 0.0, 0.6137, 0.0625, 0.6137, 0.0625, 0.647, 0.03125, 0.647, 0.03125, 0.6137, 0.09375, 0.6137, 0.09375, 0.647, 0.0625, 0.647, 0.0625, 0.6137, 0.125, 0.6137, 0.125, 0.647, 0.09375, 0.647, 0.09375, 0.6137, 0.1562, 0.6137, 0.1562, 0.647, 0.125, 0.647, 0.125, 0.6137, 0.1875, 0.6137, 0.1875, 0.647, 0.1562, 0.647, 0.1562, 0.6137, 0.2188, 0.6137, 0.2188, 0.647, 0.1875, 0.647, 0.1875, 0.6137, 0.875, 0.6137, 0.875, 0.647, 0.8438, 0.647, 0.8438, 0.6137, 0.9062, 0.6137, 0.9062, 0.647, 0.875, 0.647, 0.875, 0.6137, 0.9375, 0.6137, 0.9375, 0.647, 0.9062, 0.647, 0.9062, 0.6137, 0.9688, 0.6137, 0.9688, 0.647, 0.9375, 0.647, 0.9375, 0.6137, 1.0, 0.6137, 1.0, 0.647, 0.9688, 0.647, 0.9688, 0.6137, 1.0, 0.5, 1.0, 0.5472, 0.9688, 0.5472, 0.9688, 0.5, 0.9688, 0.5, 0.9688, 0.5472, 0.9375, 0.5472, 0.9375, 0.5, 0.9375, 0.5, 0.9375, 0.5472, 0.9063, 0.5472, 0.9062, 0.5, 0.9062, 0.5, 0.9063, 0.5472, 0.875, 0.5472, 0.875, 0.5, 0.875, 0.5, 0.875, 0.5472, 0.8438, 0.5472, 0.8438, 0.5, 0.8438, 0.5, 0.8438, 0.5472, 0.8125, 0.5472, 0.8125, 0.5, 0.8125, 0.5, 0.8125, 0.5472, 0.7812, 0.5472, 0.7812, 0.5, 0.2188, 0.5, 0.2188, 0.5472, 0.1875, 0.5472, 0.1875, 0.5, 0.1875, 0.5, 0.1875, 0.5472, 0.1562, 0.5472, 0.1562, 0.5, 0.1562, 0.5, 0.1562, 0.5472, 0.125, 0.5472, 0.125, 0.5, 0.125, 0.5, 0.125, 0.5472, 0.09375, 0.5472, 0.09375, 0.5, 0.09375, 0.5, 0.09375, 0.5472, 0.0625, 0.5472, 0.0625, 0.5, 0.0625, 0.5, 0.0625, 0.5472, 0.03125, 0.5472, 0.03125, 0.5, 0.03125, 0.5, 0.03125, 0.5472, 0.0, 0.5472, 0.0, 0.5, 0.2187, 0.7802, 0.2188, 0.647, 0.2188, 0.647, 0.2187, 0.7802, 0.2188, 0.5472, 0.2188, 0.5, 0.2188, 0.5, 0.2188, 0.5472, 0.2188, 1.0, 0.2188, 0.88, 0.2188, 0.88, 0.2188, 1.0, 0.2188, 0.5805, 0.2188, 0.5472, 0.2188, 0.5472, 0.2187, 0.5805, 0.2188, 0.8135, 0.2187, 0.7802, 0.2187, 0.7802, 0.2187, 0.8135, 0.7813, 0.647, 0.7812, 0.7802, 0.7812, 0.7802, 0.7813, 0.647, 0.7813, 0.88, 0.7812, 1.0, 0.7812, 1.0, 0.7813, 0.88, 0.2188, 0.88, 0.2188, 0.8467, 0.2188, 0.8467, 0.2188, 0.88, 0.2188, 0.8467, 0.2188, 0.8135, 0.2187, 0.8135, 0.2188, 0.8467, 1.0, 0.7802, 1.0, 0.8135, 0.9687, 0.8135, 0.9688, 0.7802, 0.03125, 0.8135, 0.0625, 0.8135, 0.0625, 0.8135, 0.03125, 0.8135, 0.9688, 0.7802, 0.9687, 0.8135, 0.9375, 0.8135, 0.9375, 0.7802, 0.9687, 0.8135, 0.9688, 0.8467, 0.9375, 0.8467, 0.9375, 0.8135, 0.9375, 0.7802, 0.9375, 0.8135, 0.9062, 0.8135, 0.9062, 0.7802, 0.9375, 0.8135, 0.9375, 0.8467, 0.9062, 0.8467, 0.9062, 0.8135, 0.9062, 0.7802, 0.9062, 0.8135, 0.875, 0.8135, 0.875, 0.7802, 0.9062, 0.8135, 0.9062, 0.8467, 0.875, 0.8467, 0.875, 0.8135, 0.875, 0.7802, 0.875, 0.8135, 0.8438, 0.8135, 0.8438, 0.7802, 0.875, 0.8135, 0.875, 0.8467, 0.8437, 0.8467, 0.8438, 0.8135, 0.2187, 0.7802, 0.2188, 0.8135, 0.1875, 0.8135, 0.1875, 0.7802, 0.2188, 0.8135, 0.2188, 0.8467, 0.1875, 0.8467, 0.1875, 0.8135, 0.1875, 0.7802, 0.1875, 0.8135, 0.1562, 0.8135, 0.1562, 0.7802, 0.1875, 0.8135, 0.1875, 0.8467, 0.1562, 0.8467, 0.1562, 0.8135, 0.1562, 0.7802, 0.1562, 0.8135, 0.125, 0.8135, 0.125, 0.7802, 0.1562, 0.8135, 0.1562, 0.8467, 0.125, 0.8467, 0.125, 0.8135, 0.125, 0.7802, 0.125, 0.8135, 0.09375, 0.8135, 0.09375, 0.7802, 0.03125, 0.8467, 0.0, 0.8467, 0.0, 0.8467, 0.03125, 0.8467, 0.09375, 0.7802, 0.09375, 0.8135, 0.0625, 0.8135, 0.0625, 0.7802, 0.09375, 0.8135, 0.125, 0.8135, 0.125, 0.8135, 0.09375, 0.8135, 0.0625, 0.7802, 0.0625, 0.8135, 0.03125, 0.8135, 0.03125, 0.7802, 0.9688, 0.8467, 0.9687, 0.8135, 0.9687, 0.8135, 0.9688, 0.8467, 0.03125, 0.7802, 0.03125, 0.8135, 0.0, 0.8135, 0.0, 0.7802, 0.09375, 0.8467, 0.0625, 0.8467, 0.0625, 0.8467, 0.09375, 0.8467, 0.2188, 0.647, 0.2188, 0.6137, 0.2188, 0.6137, 0.2188, 0.647, 0.2188, 0.6137, 0.2188, 0.5805, 0.2187, 0.5805, 0.2188, 0.6137, 1.0, 0.5472, 1.0, 0.5805, 0.9687, 0.5805, 0.9688, 0.5472, 0.09375, 0.6137, 0.0625, 0.6137, 0.0625, 0.6137, 0.09375, 0.6137, 0.9688, 0.5472, 0.9687, 0.5805, 0.9375, 0.5805, 0.9375, 0.5472, 0.9687, 0.5805, 0.9688, 0.6137, 0.9375, 0.6137, 0.9375, 0.5805, 0.9375, 0.5472, 0.9375, 0.5805, 0.9062, 0.5805, 0.9063, 0.5472, 0.9375, 0.5805, 0.9375, 0.6137, 0.9062, 0.6137, 0.9062, 0.5805, 0.9063, 0.5472, 0.9062, 0.5805, 0.875, 0.5805, 0.875, 0.5472, 0.9062, 0.5805, 0.9062, 0.6137, 0.875, 0.6137, 0.875, 0.5805, 0.875, 0.5472, 0.875, 0.5805, 0.8438, 0.5805, 0.8438, 0.5472, 0.875, 0.5805, 0.875, 0.6137, 0.8438, 0.6137, 0.8438, 0.5805, 0.2188, 0.5472, 0.2188, 0.5805, 0.1875, 0.5805, 0.1875, 0.5472, 0.2188, 0.5805, 0.2188, 0.6137, 0.1875, 0.6137, 0.1875, 0.5805, 0.1875, 0.5472, 0.1875, 0.5805, 0.1562, 0.5805, 0.1562, 0.5472, 0.1875, 0.5805, 0.1875, 0.6137, 0.1562, 0.6137, 0.1562, 0.5805, 0.1562, 0.5472, 0.1562, 0.5805, 0.125, 0.5805, 0.125, 0.5472, 0.1562, 0.5805, 0.1562, 0.6137, 0.125, 0.6137, 0.125, 0.5805, 0.125, 0.5472, 0.125, 0.5805, 0.09375, 0.5805, 0.09375, 0.5472, 0.0, 0.5805, 0.03125, 0.5805, 0.03125, 0.5805, 0.0, 0.5805, 0.09375, 0.5472, 0.09375, 0.5805, 0.0625, 0.5805, 0.0625, 0.5472, 0.0625, 0.5805, 0.09375, 0.5805, 0.09375, 0.5805, 0.0625, 0.5805, 0.0625, 0.5472, 0.0625, 0.5805, 0.03125, 0.5805, 0.03125, 0.5472, 1.0, 0.6137, 0.9688, 0.6137, 0.9688, 0.6137, 1.0, 0.6137, 0.03125, 0.5472, 0.03125, 0.5805, 0.0, 0.5805, 0.0, 0.5472, 0.0625, 0.6137, 0.03125, 0.6137, 0.03125, 0.6137, 0.0625, 0.6137, 1.0, 0.8135, 1.0, 0.8467, 0.9688, 0.8467, 0.9687, 0.8135, 0.125, 0.8135, 0.125, 0.8467, 0.09375, 0.8467, 0.09375, 0.8135, 0.09375, 0.8135, 0.09375, 0.8467, 0.0625, 0.8467, 0.0625, 0.8135, 0.0625, 0.8135, 0.0625, 0.8467, 0.03125, 0.8467, 0.03125, 0.8135, 0.03125, 0.8135, 0.03125, 0.8467, 0.0, 0.8467, 0.0, 0.8135, 0.9687, 0.8135, 1.0, 0.8135, 1.0, 0.8135, 0.9687, 0.8135, 0.125, 0.8467, 0.09375, 0.8467, 0.09375, 0.8467, 0.125, 0.8467, 0.0625, 0.8467, 0.03125, 0.8467, 0.03125, 0.8467, 0.0625, 0.8467, 1.0, 0.8467, 0.9688, 0.8467, 0.9688, 0.8467, 1.0, 0.8467, 0.0625, 0.8135, 0.09375, 0.8135, 0.09375, 0.8135, 0.0625, 0.8135, 0.125, 0.8135, 0.125, 0.8467, 0.125, 0.8467, 0.125, 0.8135, 0.0, 0.8135, 0.03125, 0.8135, 0.03125, 0.8135, 0.0, 0.8135, 1.0, 0.5805, 1.0, 0.6137, 0.9688, 0.6137, 0.9687, 0.5805, 0.125, 0.5805, 0.125, 0.6137, 0.09375, 0.6137, 0.09375, 0.5805, 0.09375, 0.5805, 0.09375, 0.6137, 0.0625, 0.6137, 0.0625, 0.5805, 0.0625, 0.5805, 0.0625, 0.6137, 0.03125, 0.6137, 0.03125, 0.5805, 0.03125, 0.5805, 0.03125, 0.6137, 0.0, 0.6137, 0.0, 0.5805, 0.09375, 0.5805, 0.125, 0.5805, 0.125, 0.5805, 0.09375, 0.5805, 0.03125, 0.6137, 0.0, 0.6137, 0.0, 0.6137, 0.03125, 0.6137, 0.125, 0.5805, 0.125, 0.6137, 0.125, 0.6137, 0.125, 0.5805, 0.03125, 0.5805, 0.0625, 0.5805, 0.0625, 0.5805, 0.03125, 0.5805, 0.125, 0.6137, 0.09375, 0.6137, 0.09375, 0.6137, 0.125, 0.6137, 0.9687, 0.5805, 1.0, 0.5805, 1.0, 0.5805, 0.9687, 0.5805, 0.9688, 0.6137, 0.9687, 0.5805, 0.9687, 0.5805, 0.9688, 0.6137])
me_cylinder_001.update()
me_cylinder_008 = bpy.data.meshes.new('Cylinder.008')
me_cylinder_008.from_pydata([(0.1462, 0.9335, -1.055), (0.3413, 0.9143, -1.055), (0.5289, 0.8574, -1.055), (0.7018, 0.765, -1.055), (0.8533, 0.6406, -1.055), (0.9777, 0.4891, -1.055), (1.07, 0.3162, -1.055), (-0.8346, 0.1286, -1.055), (-0.7777, 0.3162, -1.055), (-0.6853, 0.4891, -1.055), (-0.5609, 0.6406, -1.055), (-0.4094, 0.765, -1.055), (-0.2365, 0.8574, -1.055), (-0.0489, 0.9143, -1.055), (0.1462, -0.9335, -1.055), (0.3413, -0.9143, -1.055), (0.5289, -0.8574, -1.055), (0.7018, -0.765, -1.055), (0.8533, -0.6406, -1.055), (0.9777, -0.4891, -1.055), (1.07, -0.3162, -1.055), (1.127, -0.1286, -1.055), (-0.8346, -0.1286, -1.055), (-0.7777, -0.3162, -1.055), (-0.6853, -0.4891, -1.055), (-0.5609, -0.6406, -1.055), (-0.4094, -0.765, -1.055), (-0.2365, -0.8574, -1.055), (-0.0489, -0.9143, -1.055), (1.127, 0.1286, -1.055), (0.1462, 0.8194, -1.055), (0.319, 0.8023, -1.055), (0.4852, 0.7519, -1.055), (0.6383, 0.6701, -1.055), (0.7726, 0.5599, -1.055), (0.8828, 0.4257, -1.055), (0.9646, 0.2725, -1.055), (-0.721, 0.1117, -1.055), (-0.6722, 0.2725, -1.055), (-0.5904, 0.4257, -1.055), (-0.4802, 0.5599, -1.055), (-0.346, 0.6701, -1.055), (-0.1928, 0.7519, -1.055), (-0.02664, 0.8023, -1.055), (0.1462, -0.8194, -1.055), (0.319, -0.8023, -1.055), (0.4852, -0.7519, -1.055), (0.6383, -0.6701, -1.055), (0.7726, -0.5599, -1.055), (0.8828, -0.4257, -1.055), (0.9646, -0.2725, -1.055), (1.013, -0.1117, -1.055), (-0.721, -0.1117, -1.055), (-0.6722, -0.2725, -1.055), (-0.5904, -0.4257, -1.055), (-0.4802, -0.5599, -1.055), (-0.346, -0.6701, -1.055), (-0.1928, -0.7519, -1.055), (-0.02664, -0.8023, -1.055), (1.013, 0.1117, -1.055), (0.1462, 0.8194, -0.7459), (0.319, 0.8023, -0.7459), (0.4852, 0.7519, -0.7459), (0.6383, 0.6701, -0.7459), (0.7726, 0.5599, -0.7459), (0.8828, 0.4257, -0.7459), (0.9646, 0.2725, -0.7459), (-0.721, 0.1117, -0.7459), (-0.6722, 0.2725, -0.7459), (-0.5904, 0.4257, -0.7459), (-0.4802, 0.5599, -0.7459), (-0.346, 0.6701, -0.7459), (-0.1928, 0.7519, -0.7459), (-0.02664, 0.8023, -0.7459), (0.1462, -0.8194, -0.7459), (0.319, -0.8023, -0.7459), (0.4852, -0.7519, -0.7459), (0.6383, -0.6701, -0.7459), (0.7726, -0.5599, -0.7459), (0.8828, -0.4257, -0.7459), (0.9646, -0.2725, -0.7459), (1.013, -0.1117, -0.7459), (-0.721, -0.1117, -0.7459), (-0.6722, -0.2725, -0.7459), (-0.5904, -0.4257, -0.7459), (-0.4802, -0.5599, -0.7459), (-0.346, -0.6701, -0.7459), (-0.1928, -0.7519, -0.7459), (-0.02664, -0.8023, -0.7459), (1.013, 0.1117, -0.7459), (0.1462, 0.9335, 5.707), (0.3413, 0.9143, 5.707), (0.5289, 0.8574, 5.707), (0.7018, 0.765, 5.707), (0.8533, 0.6406, 5.707), (0.9777, 0.4891, 5.707), (1.07, 0.3162, 5.707), (-0.8346, 0.1286, 5.707), (-0.7777, 0.3162, 5.707), (-0.6853, 0.4891, 5.707), (-0.5609, 0.6406, 5.707), (-0.4094, 0.765, 5.707), (-0.2365, 0.8574, 5.707), (-0.0489, 0.9143, 5.707), (0.1462, -0.9335, 5.707), (0.3413, -0.9143, 5.707), (0.5289, -0.8574, 5.707), (0.7018, -0.765, 5.707), (0.8533, -0.6406, 5.707), (0.9777, -0.4891, 5.707), (1.07, -0.3162, 5.707), (1.127, -0.1286, 5.707), (-0.8346, -0.1286, 5.707), (-0.7777, -0.3162, 5.707), (-0.6853, -0.4891, 5.707), (-0.5609, -0.6406, 5.707), (-0.4094, -0.765, 5.707), (-0.2365, -0.8574, 5.707), (-0.0489, -0.9143, 5.707), (1.127, 0.1286, 5.707), (0.1462, 0.8194, 5.707), (0.319, 0.8023, 5.707), (0.4852, 0.7519, 5.707), (0.6383, 0.6701, 5.707), (0.7726, 0.5599, 5.707), (0.8828, 0.4257, 5.707), (0.9646, 0.2725, 5.707), (-0.721, 0.1117, 5.707), (-0.6722, 0.2725, 5.707), (-0.5904, 0.4257, 5.707), (-0.4802, 0.5599, 5.707), (-0.346, 0.6701, 5.707), (-0.1928, 0.7519, 5.707), (-0.02664, 0.8023, 5.707), (0.1462, -0.8194, 5.707), (0.319, -0.8023, 5.707), (0.4852, -0.7519, 5.707), (0.6383, -0.6701, 5.707), (0.7726, -0.5599, 5.707), (0.8828, -0.4257, 5.707), (0.9646, -0.2725, 5.707), (1.013, -0.1117, 5.707), (-0.721, -0.1117, 5.707), (-0.6722, -0.2725, 5.707), (-0.5904, -0.4257, 5.707), (-0.4802, -0.5599, 5.707), (-0.346, -0.6701, 5.707), (-0.1928, -0.7519, 5.707), (-0.02664, -0.8023, 5.707), (1.013, 0.1117, 5.707), (0.1462, 0.8194, 5.398), (0.319, 0.8023, 5.398), (0.4852, 0.7519, 5.398), (0.6383, 0.6701, 5.398), (0.7726, 0.5599, 5.398), (0.8828, 0.4257, 5.398), (0.9646, 0.2725, 5.398), (-0.721, 0.1117, 5.398), (-0.6722, 0.2725, 5.398), (-0.5904, 0.4257, 5.398), (-0.4802, 0.5599, 5.398), (-0.346, 0.6701, 5.398), (-0.1928, 0.7519, 5.398), (-0.02664, 0.8023, 5.398), (0.1462, -0.8194, 5.398), (0.319, -0.8023, 5.398), (0.4852, -0.7519, 5.398), (0.6383, -0.6701, 5.398), (0.7726, -0.5599, 5.398), (0.8828, -0.4257, 5.398), (0.9646, -0.2725, 5.398), (1.013, -0.1117, 5.398), (-0.721, -0.1117, 5.398), (-0.6722, -0.2725, 5.398), (-0.5904, -0.4257, 5.398), (-0.4802, -0.5599, 5.398), (-0.346, -0.6701, 5.398), (-0.1928, -0.7519, 5.398), (-0.02664, -0.8023, 5.398), (1.013, 0.1117, 5.398)], [], [(30, 31, 61, 60), (31, 30, 0, 1), (32, 31, 1, 2), (33, 32, 2, 3), (34, 33, 3, 4), (35, 34, 4, 5), (36, 35, 5, 6), (38, 37, 7, 8), (39, 38, 8, 9), (40, 39, 9, 10), (41, 40, 10, 11), (42, 41, 11, 12), (43, 42, 12, 13), (30, 43, 13, 0), (44, 45, 15, 14), (45, 46, 16, 15), (46, 47, 17, 16), (47, 48, 18, 17), (48, 49, 19, 18), (49, 50, 20, 19), (50, 51, 21, 20), (52, 53, 23, 22), (53, 54, 24, 23), (54, 55, 25, 24), (55, 56, 26, 25), (56, 57, 27, 26), (57, 58, 28, 27), (58, 44, 14, 28), (51, 59, 29, 21), (59, 36, 6, 29), (37, 52, 22, 7), (60, 61, 62, 63, 64, 65, 66, 89, 81, 80, 79, 78, 77, 76, 75, 74, 88, 87, 86, 85, 84, 83, 82, 67, 68, 69, 70, 71, 72, 73), (59, 51, 81, 89), (46, 45, 75, 76), (31, 32, 62, 61), (36, 59, 89, 66), (47, 46, 76, 77), (32, 33, 63, 62), (52, 37, 67, 82), (48, 47, 77, 78), (33, 34, 64, 63), (49, 48, 78, 79), (34, 35, 65, 64), (50, 49, 79, 80), (35, 36, 66, 65), (51, 50, 80, 81), (37, 38, 68, 67), (53, 52, 82, 83), (38, 39, 69, 68), (54, 53, 83, 84), (39, 40, 70, 69), (55, 54, 84, 85), (40, 41, 71, 70), (56, 55, 85, 86), (41, 42, 72, 71), (57, 56, 86, 87), (42, 43, 73, 72), (58, 57, 87, 88), (43, 30, 60, 73), (44, 58, 88, 74), (45, 44, 74, 75), (120, 121, 151, 150), (121, 120, 90, 91), (122, 121, 91, 92), (123, 122, 92, 93), (124, 123, 93, 94), (125, 124, 94, 95), (126, 125, 95, 96), (128, 127, 97, 98), (129, 128, 98, 99), (130, 129, 99, 100), (131, 130, 100, 101), (132, 131, 101, 102), (133, 132, 102, 103), (120, 133, 103, 90), (134, 135, 105, 104), (135, 136, 106, 105), (136, 137, 107, 106), (137, 138, 108, 107), (138, 139, 109, 108), (139, 140, 110, 109), (140, 141, 111, 110), (142, 143, 113, 112), (143, 144, 114, 113), (144, 145, 115, 114), (145, 146, 116, 115), (146, 147, 117, 116), (147, 148, 118, 117), (148, 134, 104, 118), (141, 149, 119, 111), (149, 126, 96, 119), (127, 142, 112, 97), (150, 151, 152, 153, 154, 155, 156, 179, 171, 170, 169, 168, 167, 166, 165, 164, 178, 177, 176, 175, 174, 173, 172, 157, 158, 159, 160, 161, 162, 163), (149, 141, 171, 179), (136, 135, 165, 166), (121, 122, 152, 151), (126, 149, 179, 156), (137, 136, 166, 167), (122, 123, 153, 152), (142, 127, 157, 172), (138, 137, 167, 168), (123, 124, 154, 153), (139, 138, 168, 169), (124, 125, 155, 154), (140, 139, 169, 170), (125, 126, 156, 155), (141, 140, 170, 171), (127, 128, 158, 157), (143, 142, 172, 173), (128, 129, 159, 158), (144, 143, 173, 174), (129, 130, 160, 159), (145, 144, 174, 175), (130, 131, 161, 160), (146, 145, 175, 176), (131, 132, 162, 161), (147, 146, 176, 177), (132, 133, 163, 162), (148, 147, 177, 178), (133, 120, 150, 163), (134, 148, 178, 164), (135, 134, 164, 165)])
_uv = me_cylinder_008.uv_layers.new(name='UVMap')
_uv.uv.foreach_set('vector', [0.0, 0.0, 0.0, 0.0, 0.0, 0.0, 0.0, 0.0, 0.0, 0.0, 0.0, 0.0, 0.0, 0.0, 0.0, 0.0, 0.0, 0.0, 0.0, 0.0, 0.0, 0.0, 0.0, 0.0, 0.0, 0.0, 0.0, 0.0, 0.0, 0.0, 0.0, 0.0, 0.0, 0.0, 0.0, 0.0, 0.0, 0.0, 0.0, 0.0, 0.0, 0.0, 0.0, 0.0, 0.0, 0.0, 0.0, 0.0, 0.0, 0.0, 0.0, 0.0, 0.0, 0.0, 0.0, 0.0, 0.0, 0.0, 0.0, 0.0, 0.0, 0.0, 0.0, 0.0, 0.0, 0.0, 0.0, 0.0, 0.0, 0.0, 0.0, 0.0, 0.0, 0.0, 0.0, 0.0, 0.0, 0.0, 0.0, 0.0, 0.0, 0.0, 0.0, 0.0, 0.0, 0.0, 0.0, 0.0, 0.0, 0.0, 0.0, 0.0, 0.0, 0.0, 0.0, 0.0, 0.0, 0.0, 0.0, 0.0, 0.0, 0.0, 0.0, 0.0, 0.0, 0.0, 0.0, 0.0, 0.0, 0.0, 0.0, 0.0, 0.0, 0.0, 0.0, 0.0, 0.0, 0.0, 0.0, 0.0, 0.0, 0.0, 0.0, 0.0, 0.0, 0.0, 0.0, 0.0, 0.0, 0.0, 0.0, 0.0, 0.0, 0.0, 0.0, 0.0, 0.0, 0.0, 0.0, 0.0, 0.0, 0.0, 0.0, 0.0, 0.0, 0.0, 0.0, 0.0, 0.0, 0.0, 0.0, 0.0, 0.0, 0.0, 0.0, 0.0, 0.0, 0.0, 0.0, 0.0, 0.0, 0.0, 0.0, 0.0, 0.0, 0.0, 0.0, 0.0, 0.0, 0.0, 0.0, 0.0, 0.0, 0.0, 0.0, 0.0, 0.0, 0.0, 0.0, 0.0, 0.0, 0.0, 0.0, 0.0, 0.0, 0.0, 0.0, 0.0, 0.0, 0.0, 0.0, 0.0, 0.0, 0.0, 0.0, 0.0, 0.0, 0.0, 0.0, 0.0, 0.0, 0.0, 0.0, 0.0, 0.0, 0.0, 0.0, 0.0, 0.0, 0.0, 0.0, 0.0, 0.0, 0.0, 0.0, 0.0, 0.0, 0.0, 0.0, 0.0, 0.0, 0.0, 0.0, 0.0, 0.0, 0.0, 0.0, 0.0, 0.0, 0.0, 0.0, 0.0, 0.0, 0.0, 0.0, 0.0, 0.0, 0.0, 0.0, 0.0, 0.0, 0.0, 0.0, 0.0, 0.0, 0.0, 0.0, 0.0, 0.0, 0.0, 0.0, 0.0, 0.0, 0.0, 0.0, 0.0, 0.0, 0.0, 0.0, 0.0, 0.0, 0.0, 0.0, 0.0, 0.0, 0.0, 0.0, 0.0, 0.0, 0.0, 0.0, 0.0, 0.0, 0.0, 0.0, 0.0, 0.0, 0.0, 0.0, 0.0, 0.0, 0.0, 0.0, 0.0, 0.0, 0.0, 0.0, 0.0, 0.0, 0.0, 0.0, 0.0, 0.0, 0.0, 0.0, 0.0, 0.0, 0.0, 0.0, 0.0, 0.0, 0.0, 0.0, 0.0, 0.0, 0.0, 0.0, 0.0, 0.0, 0.0, 0.0, 0.0, 0.0, 0.0, 0.0, 0.0, 0.0, 0.0, 0.0, 0.0, 0.0, 0.0, 0.0, 0.0, 0.0, 0.0, 0.0, 0.0, 0.0, 0.0, 0.0, 0.0, 0.0, 0.0, 0.0, 0.0, 0.0, 0.0, 0.0, 0.0, 0.0, 0.0, 0.0, 0.0, 0.0, 0.0, 0.0, 0.0, 0.0, 0.0, 0.0, 0.0, 0.0, 0.0, 0.0, 0.0, 0.0, 0.0, 0.0, 0.0, 0.0, 0.0, 0.0, 0.0, 0.0, 0.0, 0.0, 0.0, 0.0, 0.0, 0.0, 0.0, 0.0, 0.0, 0.0, 0.0, 0.0, 0.0, 0.0, 0.0, 0.0, 0.0, 0.0, 0.0, 0.0, 0.0, 0.0, 0.0, 0.0, 0.0, 0.0, 0.0, 0.0, 0.0, 0.0, 0.0, 0.0, 0.0, 0.0, 0.0, 0.0, 0.0, 0.0, 0.0, 0.0, 0.0, 0.0, 0.0, 0.0, 0.0, 0.0, 0.0, 0.0, 0.0, 0.0, 0.0, 0.0, 0.0, 0.0, 0.0, 0.0, 0.0, 0.0, 0.0, 0.0, 0.0, 0.0, 0.0, 0.0, 0.0, 0.0, 0.0, 0.0, 0.0, 0.0, 0.0, 0.0, 0.0, 0.0, 0.0, 0.0, 0.0, 0.0, 0.0, 0.0, 0.0, 0.0, 0.0, 0.0, 0.0, 0.0, 0.0, 0.0, 0.0, 0.0, 0.0, 0.0, 0.0, 0.0, 0.0, 0.0, 0.0, 0.0, 0.0, 0.0, 0.0, 0.0, 0.0, 0.0, 0.0, 0.0, 0.0, 0.0, 0.0, 0.0, 0.0, 0.0, 0.0, 0.0, 0.0, 0.0, 0.0, 0.0, 0.0, 0.0, 0.0, 0.0, 0.0, 0.0, 0.0, 0.0, 0.0, 0.0, 0.0, 0.0, 0.0, 0.0, 0.0, 0.0, 0.0, 0.0, 0.0, 0.0, 0.0, 0.0, 0.0, 0.0, 0.0, 0.0, 0.0, 0.0, 0.0, 0.0, 0.0, 0.0, 0.0, 0.0, 0.0, 0.0, 0.0, 0.0, 0.0, 0.0, 0.0, 0.0, 0.0, 0.0, 0.0, 0.0, 0.0, 0.0, 0.0, 0.0, 0.0, 0.0, 0.0, 0.0, 0.0, 0.0, 0.0, 0.0, 0.0, 0.0, 0.0, 0.0, 0.0, 0.0, 0.0, 0.0, 0.0, 0.0, 0.0, 0.0, 0.0, 0.0, 0.0, 0.0, 0.0, 0.0, 0.0, 0.0, 0.0, 0.0, 0.0, 0.0, 0.0, 0.0, 0.0, 0.0, 0.0, 0.0, 0.0, 0.0, 0.0, 0.0, 0.0, 0.0, 0.0, 0.0, 0.0, 0.0, 0.0, 0.0, 0.0, 0.0, 0.0, 0.0, 0.0, 0.0, 0.0, 0.0, 0.0, 0.0, 0.0, 0.0, 0.0, 0.0, 0.0, 0.0, 0.0, 0.0, 0.0, 0.0, 0.0, 0.0, 0.0, 0.0, 0.0, 0.0, 0.0, 0.0, 0.0, 0.0, 0.0, 0.0, 0.0, 0.0, 0.0, 0.0, 0.0, 0.0, 0.0, 0.0, 0.0, 0.0, 0.0, 0.0, 0.0, 0.0, 0.0, 0.0, 0.0, 0.0, 0.0, 0.0, 0.0, 0.0, 0.0, 0.0, 0.0, 0.0, 0.0, 0.0, 0.0, 0.0, 0.0, 0.0, 0.0, 0.0, 0.0, 0.0, 0.0, 0.0, 0.0, 0.0, 0.0, 0.0, 0.0, 0.0, 0.0, 0.0, 0.0, 0.0, 0.0, 0.0, 0.0, 0.0, 0.0, 0.0, 0.0, 0.0, 0.0, 0.0, 0.0, 0.0, 0.0, 0.0, 0.0, 0.0, 0.0, 0.0, 0.0, 0.0, 0.0, 0.0, 0.0, 0.0, 0.0, 0.0, 0.0, 0.0, 0.0, 0.0, 0.0, 0.0, 0.0, 0.0, 0.0, 0.0, 0.0, 0.0, 0.0, 0.0, 0.0, 0.0, 0.0, 0.0, 0.0, 0.0, 0.0, 0.0, 0.0, 0.0, 0.0, 0.0, 0.0, 0.0, 0.0, 0.0, 0.0, 0.0, 0.0, 0.0, 0.0, 0.0, 0.0, 0.0, 0.0, 0.0, 0.0, 0.0, 0.0, 0.0, 0.0, 0.0, 0.0, 0.0, 0.0, 0.0, 0.0, 0.0, 0.0, 0.0, 0.0, 0.0, 0.0, 0.0, 0.0, 0.0, 0.0, 0.0, 0.0, 0.0, 0.0, 0.0, 0.0, 0.0, 0.0, 0.0, 0.0, 0.0, 0.0, 0.0, 0.0, 0.0, 0.0, 0.0, 0.0, 0.0, 0.0, 0.0, 0.0, 0.0, 0.0, 0.0, 0.0, 0.0, 0.0, 0.0, 0.0, 0.0, 0.0, 0.0, 0.0, 0.0, 0.0, 0.0, 0.0, 0.0, 0.0, 0.0, 0.0, 0.0, 0.0, 0.0, 0.0, 0.0, 0.0, 0.0, 0.0, 0.0, 0.0, 0.0, 0.0, 0.0, 0.0, 0.0, 0.0, 0.0, 0.0, 0.0, 0.0, 0.0, 0.0, 0.0, 0.0, 0.0, 0.0, 0.0, 0.0, 0.0, 0.0, 0.0, 0.0, 0.0, 0.0, 0.0, 0.0, 0.0, 0.0, 0.0, 0.0, 0.0, 0.0, 0.0, 0.0, 0.0, 0.0, 0.0, 0.0, 0.0, 0.0, 0.0, 0.0, 0.0, 0.0, 0.0, 0.0, 0.0, 0.0, 0.0, 0.0, 0.0, 0.0, 0.0, 0.0, 0.0, 0.0, 0.0, 0.0, 0.0, 0.0, 0.0, 0.0, 0.0, 0.0, 0.0, 0.0, 0.0, 0.0, 0.0, 0.0, 0.0, 0.0, 0.0, 0.0, 0.0, 0.0, 0.0, 0.0, 0.0, 0.0, 0.0, 0.0, 0.0, 0.0, 0.0, 0.0, 0.0, 0.0, 0.0, 0.0, 0.0, 0.0, 0.0, 0.0, 0.0, 0.0, 0.0, 0.0, 0.0, 0.0, 0.0, 0.0, 0.0, 0.0, 0.0, 0.0, 0.0, 0.0, 0.0, 0.0, 0.0, 0.0, 0.0, 0.0, 0.0, 0.0, 0.0, 0.0, 0.0, 0.0, 0.0, 0.0, 0.0, 0.0, 0.0, 0.0, 0.0, 0.0, 0.0, 0.0, 0.0, 0.0, 0.0, 0.0, 0.0, 0.0, 0.0, 0.0, 0.0, 0.0, 0.0, 0.0, 0.0, 0.0, 0.0, 0.0, 0.0, 0.0, 0.0, 0.0, 0.0, 0.0, 0.0, 0.0, 0.0, 0.0, 0.0, 0.0, 0.0, 0.0, 0.0, 0.0, 0.0, 0.0, 0.0, 0.0, 0.0, 0.0, 0.0, 0.0, 0.0, 0.0, 0.0, 0.0, 0.0, 0.0, 0.0, 0.0, 0.0, 0.0, 0.0, 0.0, 0.0, 0.0, 0.0, 0.0, 0.0, 0.0, 0.0, 0.0, 0.0, 0.0, 0.0, 0.0, 0.0, 0.0, 0.0, 0.0, 0.0, 0.0, 0.0, 0.0, 0.0, 0.0, 0.0, 0.0, 0.0, 0.0, 0.0, 0.0, 0.0, 0.0, 0.0, 0.0, 0.0, 0.0, 0.0, 0.0, 0.0, 0.0, 0.0, 0.0, 0.0, 0.0, 0.0, 0.0, 0.0, 0.0, 0.0, 0.0, 0.0, 0.0, 0.0, 0.0, 0.0, 0.0, 0.0, 0.0, 0.0, 0.0, 0.0, 0.0, 0.0, 0.0, 0.0, 0.0, 0.0, 0.0, 0.0, 0.0, 0.0, 0.0, 0.0, 0.0, 0.0, 0.0, 0.0, 0.0, 0.0, 0.0, 0.0, 0.0, 0.0, 0.0, 0.0, 0.0, 0.0, 0.0, 0.0, 0.0, 0.0, 0.0, 0.0, 0.0, 0.0, 0.0, 0.0, 0.0])
me_cylinder_008.update()

# ---- objects
ob_cube = bpy.data.objects.new('Cube', me_cube)
ob_light = bpy.data.objects.new('Light', light_light)
ob_camera = bpy.data.objects.new('Camera', cam_camera)
ob_cylinder = bpy.data.objects.new('Cylinder', me_cylinder_001)
ob_cylinder_001 = bpy.data.objects.new('Cylinder.001', me_cylinder_008)

# ---- transforms, parenting, visibility, modifiers, constraints
ob_cube.location = (0.0, 0.0, 0.0)
ob_cube.lock_rotations_4d = False
ob_cube.empty_display_type = 'ARROWS'
ob_cube.lineart.crease_threshold = 0.0
_m = ob_cube.modifiers.new('Mirror', 'MIRROR')
ob_light.location = (4.076, -31.28, -2.682)
ob_light.rotation_euler = (0.6503, 0.05522, 1.866)
ob_light.lock_rotations_4d = False
ob_light.empty_display_type = 'ARROWS'
ob_light.color = (0.0, 0.0, 0.0, 0.0)
ob_light.lineart.crease_threshold = 0.0
ob_camera.location = (7.359, -6.926, 4.958)
ob_camera.rotation_euler = (1.109, 0.0, 0.8149)
ob_camera.lock_rotations_4d = False
ob_camera.empty_display_type = 'ARROWS'
ob_camera.color = (0.0, 0.0, 0.0, 0.0)
ob_camera.display_type = 'WIRE'
ob_camera.lineart.crease_threshold = 0.0
ob_cylinder.location = (0.0665, -3.47, 3.23)
ob_cylinder.rotation_euler = (1.571, 1.571, 0.0)
_m = ob_cylinder.modifiers.new('Mirror', 'MIRROR')
_m.use_axis = (False, True, False)
ob_cylinder_001.location = (0.0665, -8.122, 3.23)
ob_cylinder_001.rotation_euler = (-1.571, -1.571, 0.0)
ob_cylinder_001.scale = (-1.0, -1.0, 1.0)
_m = ob_cylinder_001.modifiers.new('Mirror', 'MIRROR')
_m.use_axis = (False, False, False)

# ---- collection membership
col_collection.objects.link(ob_cube)
col_collection.objects.link(ob_light)
col_collection.objects.link(ob_camera)
col_collection.objects.link(ob_cylinder)
col_collection.objects.link(ob_cylinder_001)

# ---- scene / render settings (as saved in the file)
scene.camera = ob_camera
scene.frame_start = 1; scene.frame_end = 250; scene.frame_set(1)
scene.render.engine = 'BLENDER_EEVEE_NEXT'
scene.cycles.sampling_pattern = 'TABULATED_SOBOL'
scene.cycles.use_light_tree = False
scene.view_settings.view_transform = 'Filmic'
bpy.context.view_layer.update()
